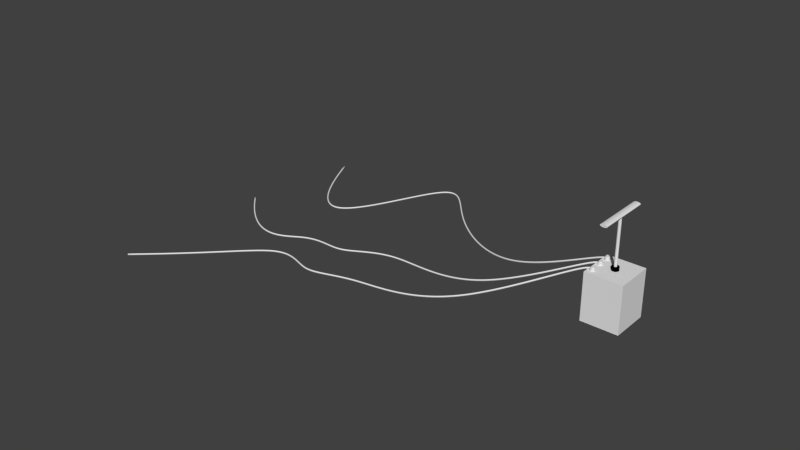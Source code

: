 # Source: Dynamite.blend  (saved by Blender 2.76.0; exported with 4.5.12 LTS)
import bpy
from mathutils import Matrix  # noqa: F401  (used for matrix-valued properties, if any)

bpy.ops.wm.read_factory_settings(use_empty=True)
scene = bpy.context.scene
scene.name = 'Scene'

# ---- collections
col_collection_1 = bpy.data.collections.new('Collection 1'); scene.collection.children.link(col_collection_1)

# ---- materials (node trees are filled in below, after node groups)
mat_handle = bpy.data.materials.new('Handle')
mat_handle.alpha_threshold = 0.0
mat_handle.use_transparent_shadow = False
mat_handle.roughness = 0.5
mat_shaft = bpy.data.materials.new('Shaft')
mat_shaft.alpha_threshold = 0.0
mat_shaft.use_transparent_shadow = False
mat_shaft.roughness = 0.5
mat_plunger_hole = bpy.data.materials.new('Plunger Hole')
mat_plunger_hole.alpha_threshold = 0.0
mat_plunger_hole.use_transparent_shadow = False
mat_plunger_hole.diffuse_color = (0.0, 0.0, 0.0, 1.0)
mat_plunger_hole.roughness = 0.5
mat_wood = bpy.data.materials.new('Wood')
mat_wood.alpha_threshold = 0.0
mat_wood.use_transparent_shadow = False
mat_wood.specular_color = (1.0, 0.3603, 0.097)
mat_wood.roughness = 0.5
mat_metal = bpy.data.materials.new('Metal')
mat_metal.alpha_threshold = 0.0
mat_metal.use_transparent_shadow = False
mat_metal.specular_color = (0.1473, 0.1473, 0.1473)
mat_metal.roughness = 0.5
mat_fuse_wire = bpy.data.materials.new('Fuse Wire')
mat_fuse_wire.alpha_threshold = 0.0
mat_fuse_wire.use_transparent_shadow = False
mat_fuse_wire.roughness = 0.5

# ---- material node trees

# ---- world
world_world = bpy.data.worlds.new('World'); scene.world = world_world
world_world.color = (0.05088, 0.05088, 0.05088)
world_world.use_sun_shadow = False
world_world.sun_shadow_jitter_overblur = 0.0
world_world.cycles.sampling_method = 'MANUAL'
world_world.cycles.sample_map_resolution = 256

# ---- meshes
me_cylinder = bpy.data.meshes.new('Cylinder')
me_cylinder.from_pydata([(-1.016e-07, 18.21, 1.073), (-1.016e-07, -18.21, 1.073), (0.4641, 18.21, 1.072), (0.4641, -18.21, 1.072), (0.9104, 18.21, 1.069), (0.9104, -18.21, 1.069), (1.322, 18.21, 1.064), (1.322, -18.21, 1.064), (1.682, 18.21, 1.057), (1.682, -18.21, 1.057), (1.978, 18.21, 1.049), (1.978, -18.21, 1.049), (2.198, 18.21, 1.039), (2.198, -18.21, 1.039), (2.333, 18.21, 1.029), (2.333, -18.21, 1.029), (2.379, 18.21, 1.018), (2.379, -18.21, 1.018), (2.333, 18.21, 1.007), (2.333, -18.21, 1.007), (2.198, 18.21, 0.9971), (2.198, -18.21, 0.9971), (1.978, 18.21, 0.9876), (1.978, -18.21, 0.9876), (1.682, 18.21, 0.9793), (1.682, -18.21, 0.9793), (1.322, 18.21, 0.9725), (1.322, -18.21, 0.9725), (0.9104, 18.21, 0.9674), (0.9104, -18.21, 0.9674), (0.4641, 18.21, 0.9643), (0.4641, -18.21, 0.9643), (-8.768e-07, 18.21, 0.9632), (-8.768e-07, -18.21, 0.9632), (-0.4641, 18.21, 0.9643), (-0.4641, -18.21, 0.9643), (-0.9104, 18.21, 0.9674), (-0.9104, -18.21, 0.9674), (-1.322, 18.21, 0.9725), (-1.322, -18.21, 0.9725), (-1.682, 18.21, 0.9793), (-1.682, -18.21, 0.9793), (-1.978, 18.21, 0.9876), (-1.978, -18.21, 0.9876), (-2.198, 18.21, 0.9971), (-2.198, -18.21, 0.9971), (-2.333, 18.21, 1.007), (-2.333, -18.21, 1.007), (-2.379, 18.21, 1.018), (-2.379, -18.21, 1.018), (-2.333, 18.21, 1.029), (-2.333, -18.21, 1.029), (-2.198, 18.21, 1.039), (-2.198, -18.21, 1.039), (-1.978, 18.21, 1.049), (-1.978, -18.21, 1.049), (-1.682, 18.21, 1.057), (-1.682, -18.21, 1.057), (-1.322, 18.21, 1.064), (-1.322, -18.21, 1.064), (-0.9104, 18.21, 1.069), (-0.9104, -18.21, 1.069), (-0.4641, 18.21, 1.072), (-0.4641, -18.21, 1.072), (0.0, 1.0, -1.0), (-1.016e-07, 1.0, 1.0), (0.1951, 0.9808, -1.0), (0.4641, 0.9808, 1.0), (0.3827, 0.9239, -1.0), (0.9104, 0.9239, 1.0), (0.5556, 0.8315, -1.0), (1.322, 0.8315, 1.0), (0.7071, 0.7071, -1.0), (1.682, 0.7071, 1.0), (0.8315, 0.5556, -1.0), (1.978, 0.5556, 1.0), (0.9239, 0.3827, -1.0), (2.198, 0.3827, 1.0), (0.9808, 0.1951, -1.0), (2.333, 0.1951, 1.0), (1.0, 7.55e-08, -1.0), (2.379, 7.55e-08, 1.0), (0.9808, -0.1951, -1.0), (2.333, -0.1951, 1.0), (0.9239, -0.3827, -1.0), (2.198, -0.3827, 1.0), (0.8315, -0.5556, -1.0), (1.978, -0.5556, 1.0), (0.7071, -0.7071, -1.0), (1.682, -0.7071, 1.0), (0.5556, -0.8315, -1.0), (1.322, -0.8315, 1.0), (0.3827, -0.9239, -1.0), (0.9104, -0.9239, 1.0), (0.1951, -0.9808, -1.0), (0.4641, -0.9808, 1.0), (-3.258e-07, -1.0, -1.0), (-8.768e-07, -1.0, 1.0), (-0.1951, -0.9808, -1.0), (-0.4641, -0.9808, 1.0), (-0.3827, -0.9239, -1.0), (-0.9104, -0.9239, 1.0), (-0.5556, -0.8315, -1.0), (-1.322, -0.8315, 1.0), (-0.7071, -0.7071, -1.0), (-1.682, -0.7071, 1.0), (-0.8315, -0.5556, -1.0), (-1.978, -0.5556, 1.0), (-0.9239, -0.3827, -1.0), (-2.198, -0.3827, 1.0), (-0.9808, -0.1951, -1.0), (-2.333, -0.1951, 1.0), (-1.0, 9.656e-07, -1.0), (-2.379, 9.656e-07, 1.0), (-0.9808, 0.1951, -1.0), (-2.333, 0.1951, 1.0), (-0.9239, 0.3827, -1.0), (-2.198, 0.3827, 1.0), (-0.8315, 0.5556, -1.0), (-1.978, 0.5556, 1.0), (-0.7071, 0.7071, -1.0), (-1.682, 0.7071, 1.0), (-0.5556, 0.8315, -1.0), (-1.322, 0.8315, 1.0), (-0.3827, 0.9239, -1.0), (-0.9104, 0.9239, 1.0), (-0.1951, 0.9808, -1.0), (-0.1951, 0.9808, 1.0), (-1.016e-07, 18.21, 1.073), (0.4641, 18.21, 1.072), (0.4641, -18.21, 1.072), (-1.016e-07, -18.21, 1.073), (0.9104, 18.21, 1.069), (0.9104, -18.21, 1.069), (1.322, 18.21, 1.064), (1.322, -18.21, 1.064), (1.682, 18.21, 1.057), (1.682, -18.21, 1.057), (1.978, 18.21, 1.049), (1.978, -18.21, 1.049), (2.198, 18.21, 1.039), (2.198, -18.21, 1.039), (2.333, 18.21, 1.029), (2.333, -18.21, 1.029), (2.379, 18.21, 1.018), (2.379, 18.21, 1.018), (2.379, -18.21, 1.018), (2.379, -18.21, 1.018), (2.333, 18.21, 1.007), (2.333, -18.21, 1.007), (2.198, 18.21, 0.9971), (2.198, -18.21, 0.9971), (1.978, 18.21, 0.9876), (1.978, -18.21, 0.9876), (1.682, 18.21, 0.9793), (1.682, -18.21, 0.9793), (1.322, 18.21, 0.9725), (1.322, -18.21, 0.9725), (0.9104, 18.21, 0.9674), (0.9104, -18.21, 0.9674), (0.4641, 18.21, 0.9643), (0.4641, -18.21, 0.9643), (-8.768e-07, 18.21, 0.9632), (-8.768e-07, -18.21, 0.9632), (-0.4641, 18.21, 0.9643), (-0.4641, -18.21, 0.9643), (-0.9104, 18.21, 0.9674), (-0.9104, -18.21, 0.9674), (-1.322, 18.21, 0.9725), (-1.322, -18.21, 0.9725), (-1.682, 18.21, 0.9793), (-1.682, -18.21, 0.9793), (-1.978, 18.21, 0.9876), (-1.978, -18.21, 0.9876), (-2.198, 18.21, 0.9971), (-2.198, -18.21, 0.9971), (-2.333, 18.21, 1.007), (-2.333, -18.21, 1.007), (-2.379, 18.21, 1.018), (-2.379, 18.21, 1.018), (-2.379, -18.21, 1.018), (-2.379, -18.21, 1.018), (-2.333, 18.21, 1.029), (-2.333, -18.21, 1.029), (-2.198, 18.21, 1.039), (-2.198, -18.21, 1.039), (-1.978, 18.21, 1.049), (-1.978, -18.21, 1.049), (-1.682, 18.21, 1.057), (-1.682, -18.21, 1.057), (-1.322, 18.21, 1.064), (-1.322, -18.21, 1.064), (-0.9104, 18.21, 1.069), (-0.9104, -18.21, 1.069), (-0.4641, 18.21, 1.072), (-0.4641, -18.21, 1.072), (0.0, 1.0, -1.0), (0.1951, 0.9808, -1.0), (0.1951, 0.9808, 1.0), (0.0, 1.0, 1.0), (0.3827, 0.9239, -1.0), (0.3827, 0.9239, 1.0), (0.5556, 0.8315, -1.0), (0.5556, 0.8315, 1.0), (0.7071, 0.7071, -1.0), (0.7071, 0.7071, 1.0), (0.8315, 0.5556, -1.0), (0.8315, 0.5556, 1.0), (0.9239, 0.3827, -1.0), (0.9239, 0.3827, 1.0), (0.9808, 0.1951, -1.0), (0.9808, 0.1951, 1.0), (1.0, 7.55e-08, -1.0), (1.0, 7.55e-08, 1.0), (0.9808, -0.1951, -1.0), (0.9808, -0.1951, 1.0), (0.9239, -0.3827, -1.0), (0.9239, -0.3827, 1.0), (0.8315, -0.5556, -1.0), (0.8315, -0.5556, 1.0), (0.7071, -0.7071, -1.0), (0.7071, -0.7071, 1.0), (0.5556, -0.8315, -1.0), (0.5556, -0.8315, 1.0), (0.3827, -0.9239, -1.0), (0.3827, -0.9239, 1.0), (0.1951, -0.9808, -1.0), (0.1951, -0.9808, 1.0), (-3.258e-07, -1.0, -1.0), (-3.258e-07, -1.0, 1.0), (-0.1951, -0.9808, -1.0), (-0.1951, -0.9808, 1.0), (-0.3827, -0.9239, -1.0), (-0.3827, -0.9239, 1.0), (-0.5556, -0.8315, -1.0), (-0.5556, -0.8315, 1.0), (-0.7071, -0.7071, -1.0), (-0.7071, -0.7071, 1.0), (-0.8315, -0.5556, -1.0), (-0.8315, -0.5556, 1.0), (-0.9239, -0.3827, -1.0), (-0.9239, -0.3827, 1.0), (-0.9808, -0.1951, -1.0), (-0.9808, -0.1951, 1.0), (-1.0, 9.656e-07, -1.0), (-1.0, 9.656e-07, 1.0), (-0.9808, 0.1951, -1.0), (-0.9808, 0.1951, 1.0), (-0.9239, 0.3827, -1.0), (-0.9239, 0.3827, 1.0), (-0.8315, 0.5556, -1.0), (-0.8315, 0.5556, 1.0), (-0.7071, 0.7071, -1.0), (-0.7071, 0.7071, 1.0), (-0.5556, 0.8315, -1.0), (-0.5556, 0.8315, 1.0), (-0.3827, 0.9239, -1.0), (-0.3827, 0.9239, 1.0), (-0.1951, 0.9808, -1.0), (-0.4641, 0.9808, 1.0)], [], [(128, 131, 130, 129), (129, 130, 133, 132), (132, 133, 135, 134), (134, 135, 137, 136), (136, 137, 139, 138), (138, 139, 141, 140), (140, 141, 143, 142), (142, 143, 146, 144), (145, 147, 149, 148), (148, 149, 151, 150), (150, 151, 153, 152), (152, 153, 155, 154), (154, 155, 157, 156), (156, 157, 159, 158), (158, 159, 161, 160), (160, 161, 163, 162), (162, 163, 165, 164), (164, 165, 167, 166), (166, 167, 169, 168), (168, 169, 171, 170), (170, 171, 173, 172), (172, 173, 175, 174), (174, 175, 177, 176), (176, 177, 180, 178), (179, 181, 183, 182), (182, 183, 185, 184), (184, 185, 187, 186), (186, 187, 189, 188), (188, 189, 191, 190), (190, 191, 193, 192), (3, 1, 195, 61, 59, 57, 55, 53, 51, 49, 47, 45, 43, 41, 39, 37, 35, 33, 31, 29, 27, 25, 23, 21, 19, 17, 15, 13, 11, 9, 7, 5), (194, 63, 131, 128), (192, 193, 63, 194), (0, 2, 4, 6, 8, 10, 12, 14, 16, 18, 20, 22, 24, 26, 28, 30, 32, 34, 36, 38, 40, 42, 44, 46, 48, 50, 52, 54, 56, 58, 60, 62), (196, 199, 198, 197), (197, 198, 201, 200), (200, 201, 203, 202), (202, 203, 205, 204), (204, 205, 207, 206), (206, 207, 209, 208), (208, 209, 211, 210), (210, 211, 213, 212), (212, 213, 215, 214), (214, 215, 217, 216), (216, 217, 219, 218), (218, 219, 221, 220), (220, 221, 223, 222), (222, 223, 225, 224), (224, 225, 227, 226), (226, 227, 229, 228), (228, 229, 231, 230), (230, 231, 233, 232), (232, 233, 235, 234), (234, 235, 237, 236), (236, 237, 239, 238), (238, 239, 241, 240), (240, 241, 243, 242), (242, 243, 245, 244), (244, 245, 247, 246), (246, 247, 249, 248), (248, 249, 251, 250), (250, 251, 253, 252), (252, 253, 255, 254), (254, 255, 257, 256), (67, 65, 259, 125, 123, 121, 119, 117, 115, 113, 111, 109, 107, 105, 103, 101, 99, 97, 95, 93, 91, 89, 87, 85, 83, 81, 79, 77, 75, 73, 71, 69), (258, 127, 199, 196), (256, 257, 127, 258), (64, 66, 68, 70, 72, 74, 76, 78, 80, 82, 84, 86, 88, 90, 92, 94, 96, 98, 100, 102, 104, 106, 108, 110, 112, 114, 116, 118, 120, 122, 124, 126)])
me_cylinder.polygons.foreach_set('use_smooth', [True] * 68)
me_cylinder.polygons.foreach_set('material_index', [0, 0, 0, 0, 0, 0, 0, 0, 0, 0, 0, 0, 0, 0, 0, 0, 0, 0, 0, 0, 0, 0, 0, 0, 0, 0, 0, 0, 0, 0, 0, 0, 0, 0, 1, 1, 1, 1, 1, 1, 1, 1, 1, 1, 1, 1, 1, 1, 1, 1, 1, 1, 1, 1, 1, 1, 1, 1, 1, 1, 1, 1, 1, 1, 0, 1, 1, 1])
_uv = me_cylinder.uv_layers.new(name='UVMap')
_uv.uv.foreach_set('vector', [0.9987, 0.1394, 0.001321, 0.1394, 0.001183, 0.122, 0.9985, 0.122, 0.9985, 0.122, 0.001183, 0.122, 0.001044, 0.1046, 0.9984, 0.1046, 0.9984, 0.1046, 0.001044, 0.1046, 0.0009037, 0.0872, 0.9983, 0.08719, 0.9983, 0.08719, 0.0009037, 0.0872, 0.0007603, 0.06979, 0.9981, 0.06979, 0.9981, 0.06979, 0.0007603, 0.06979, 0.0006142, 0.05238, 0.998, 0.05238, 0.998, 0.05238, 0.0006142, 0.05238, 0.0004654, 0.03498, 0.9978, 0.03498, 0.9978, 0.03498, 0.0004654, 0.03498, 0.0003148, 0.01757, 0.9977, 0.01757, 0.9977, 0.01757, 0.0003148, 0.01757, 0.000163, 0.0001657, 0.9975, 0.000163, 0.9998, 0.5575, 0.002478, 0.5575, 0.002326, 0.5401, 0.9997, 0.5401, 0.9997, 0.5401, 0.002326, 0.5401, 0.002175, 0.5227, 0.9995, 0.5227, 0.9995, 0.5227, 0.002175, 0.5227, 0.002027, 0.5053, 0.9994, 0.5053, 0.9994, 0.5053, 0.002027, 0.5053, 0.001881, 0.4879, 0.9992, 0.4879, 0.9992, 0.4879, 0.001881, 0.4879, 0.001737, 0.4705, 0.9991, 0.4705, 0.9991, 0.4705, 0.001737, 0.4705, 0.001597, 0.4531, 0.999, 0.4531, 0.999, 0.4531, 0.001597, 0.4531, 0.001458, 0.4357, 0.9988, 0.4357, 0.9988, 0.4357, 0.001458, 0.4357, 0.00132, 0.4182, 0.9987, 0.4182, 0.9987, 0.4182, 0.00132, 0.4182, 0.001183, 0.4008, 0.9985, 0.4008, 0.9985, 0.4008, 0.001183, 0.4008, 0.001044, 0.3834, 0.9984, 0.3834, 0.9984, 0.3834, 0.001044, 0.3834, 0.0009035, 0.366, 0.9983, 0.366, 0.9983, 0.366, 0.0009035, 0.366, 0.0007602, 0.3486, 0.9981, 0.3486, 0.9981, 0.3486, 0.0007602, 0.3486, 0.0006142, 0.3312, 0.998, 0.3312, 0.998, 0.3312, 0.0006142, 0.3312, 0.0004655, 0.3138, 0.9978, 0.3138, 0.9978, 0.3138, 0.0004655, 0.3138, 0.0003148, 0.2964, 0.9977, 0.2964, 0.9977, 0.2964, 0.0003148, 0.2964, 0.000163, 0.279, 0.9975, 0.279, 0.9998, 0.2787, 0.002479, 0.2787, 0.002327, 0.2613, 0.9997, 0.2613, 0.9997, 0.2613, 0.002327, 0.2613, 0.002176, 0.2439, 0.9995, 0.2439, 0.9995, 0.2439, 0.002176, 0.2439, 0.002027, 0.2264, 0.9994, 0.2264, 0.9994, 0.2264, 0.002027, 0.2264, 0.001881, 0.209, 0.9992, 0.209, 0.9992, 0.209, 0.001881, 0.209, 0.001738, 0.1916, 0.9991, 0.1916, 0.9991, 0.1916, 0.001738, 0.1916, 0.001597, 0.1742, 0.999, 0.1742, 0.5945, 0.5717, 0.5825, 0.5717, 0.5705, 0.5715, 0.559, 0.5713, 0.5483, 0.5709, 0.539, 0.5705, 0.5313, 0.5699, 0.5256, 0.5693, 0.5221, 0.5686, 0.5209, 0.568, 0.5221, 0.5673, 0.5256, 0.5667, 0.5313, 0.5661, 0.539, 0.5657, 0.5483, 0.5653, 0.559, 0.565, 0.5705, 0.5649, 0.5826, 0.5649, 0.5946, 0.565, 0.6061, 0.5653, 0.6168, 0.5657, 0.6261, 0.5661, 0.6338, 0.5667, 0.6395, 0.5673, 0.643, 0.568, 0.6441, 0.5686, 0.643, 0.5693, 0.6394, 0.5699, 0.6338, 0.5705, 0.6261, 0.5709, 0.6167, 0.5713, 0.6061, 0.5715, 0.9988, 0.1568, 0.001458, 0.1568, 0.001321, 0.1394, 0.9987, 0.1394, 0.999, 0.1742, 0.001597, 0.1742, 0.001458, 0.1568, 0.9988, 0.1568, 0.5826, 0.5578, 0.5946, 0.558, 0.6061, 0.5582, 0.6168, 0.5586, 0.6261, 0.559, 0.6338, 0.5596, 0.6395, 0.5602, 0.643, 0.5609, 0.6441, 0.5615, 0.643, 0.5622, 0.6394, 0.5628, 0.6338, 0.5634, 0.6261, 0.5638, 0.6168, 0.5642, 0.6061, 0.5645, 0.5945, 0.5646, 0.5825, 0.5646, 0.5705, 0.5645, 0.559, 0.5642, 0.5483, 0.5638, 0.539, 0.5634, 0.5313, 0.5628, 0.5256, 0.5622, 0.5221, 0.5615, 0.5209, 0.5609, 0.5221, 0.5602, 0.5256, 0.5596, 0.5313, 0.5591, 0.539, 0.5586, 0.5483, 0.5582, 0.559, 0.558, 0.5705, 0.5578, 0.2248, 0.7972, 0.1348, 0.6954, 0.1359, 0.6963, 0.2439, 0.7785, 0.2439, 0.7785, 0.1359, 0.6963, 0.137, 0.6971, 0.2589, 0.7564, 0.2589, 0.7564, 0.137, 0.6971, 0.1382, 0.6977, 0.2693, 0.7318, 0.2693, 0.7318, 0.1382, 0.6977, 0.1395, 0.6983, 0.2747, 0.7057, 0.2747, 0.7057, 0.1395, 0.6983, 0.1408, 0.6987, 0.2747, 0.6789, 0.2747, 0.6789, 0.1408, 0.6987, 0.1421, 0.699, 0.2695, 0.6528, 0.2695, 0.6528, 0.1421, 0.699, 0.1435, 0.6992, 0.259, 0.6281, 0.259, 0.6281, 0.1435, 0.6992, 0.145, 0.6994, 0.2438, 0.6061, 0.2438, 0.6061, 0.145, 0.6994, 0.1447, 0.6979, 0.2244, 0.5876, 0.2244, 0.5876, 0.1447, 0.6979, 0.1443, 0.6965, 0.2018, 0.573, 0.2018, 0.573, 0.1443, 0.6965, 0.1439, 0.6952, 0.1769, 0.563, 0.1769, 0.563, 0.1439, 0.6952, 0.1433, 0.6939, 0.1506, 0.5578, 0.1506, 0.5578, 0.1433, 0.6939, 0.1427, 0.6927, 0.1237, 0.5578, 0.1237, 0.5578, 0.1427, 0.6927, 0.1419, 0.6916, 0.09738, 0.5629, 0.09738, 0.5629, 0.1419, 0.6916, 0.1411, 0.6905, 0.07254, 0.573, 0.07254, 0.573, 0.1411, 0.6905, 0.1401, 0.6896, 0.05013, 0.5877, 0.05013, 0.5877, 0.1401, 0.6896, 0.1391, 0.6887, 0.03102, 0.6065, 0.03102, 0.6065, 0.1391, 0.6887, 0.1379, 0.6879, 0.01597, 0.6286, 0.01597, 0.6286, 0.1379, 0.6879, 0.1367, 0.6873, 0.005554, 0.6532, 0.005554, 0.6532, 0.1367, 0.6873, 0.1355, 0.6867, 0.0002085, 0.6794, 0.0002085, 0.6794, 0.1355, 0.6867, 0.1342, 0.6863, 0.000163, 0.7061, 0.000163, 0.7061, 0.1342, 0.6863, 0.1328, 0.686, 0.005451, 0.7323, 0.005451, 0.7323, 0.1328, 0.686, 0.1314, 0.6858, 0.0159, 0.7569, 0.0159, 0.7569, 0.1314, 0.6858, 0.13, 0.6856, 0.03112, 0.7789, 0.03112, 0.7789, 0.13, 0.6856, 0.1302, 0.6871, 0.05053, 0.7974, 0.05053, 0.7974, 0.1302, 0.6871, 0.1306, 0.6885, 0.0731, 0.812, 0.0731, 0.812, 0.1306, 0.6885, 0.131, 0.6898, 0.09803, 0.822, 0.09803, 0.822, 0.131, 0.6898, 0.1316, 0.6911, 0.1244, 0.8272, 0.1244, 0.8272, 0.1316, 0.6911, 0.1322, 0.6923, 0.1513, 0.8272, 0.1513, 0.8272, 0.1322, 0.6923, 0.133, 0.6934, 0.1776, 0.822, 0.5069, 0.6582, 0.4984, 0.6667, 0.4883, 0.6735, 0.4772, 0.6781, 0.4653, 0.6804, 0.4533, 0.6804, 0.4414, 0.6781, 0.4303, 0.6735, 0.4202, 0.6667, 0.4117, 0.6582, 0.405, 0.6482, 0.4004, 0.637, 0.398, 0.6252, 0.398, 0.6131, 0.4004, 0.6012, 0.405, 0.5901, 0.4117, 0.58, 0.4202, 0.5715, 0.4303, 0.5648, 0.4414, 0.5602, 0.4533, 0.5578, 0.4653, 0.5578, 0.4772, 0.5602, 0.4883, 0.5648, 0.4984, 0.5715, 0.5069, 0.58, 0.5136, 0.5901, 0.5183, 0.6012, 0.5206, 0.6131, 0.5206, 0.6252, 0.5183, 0.637, 0.5136, 0.6482, 0.2024, 0.8119, 0.1338, 0.6945, 0.1348, 0.6954, 0.2248, 0.7972, 0.1776, 0.822, 0.133, 0.6934, 0.1338, 0.6945, 0.2024, 0.8119, 0.2973, 0.5715, 0.3073, 0.5648, 0.3185, 0.5602, 0.3303, 0.5578, 0.3424, 0.5578, 0.3543, 0.5602, 0.3654, 0.5648, 0.3754, 0.5715, 0.384, 0.58, 0.3907, 0.5901, 0.3953, 0.6012, 0.3977, 0.6131, 0.3977, 0.6252, 0.3953, 0.637, 0.3907, 0.6482, 0.384, 0.6582, 0.3754, 0.6667, 0.3654, 0.6735, 0.3543, 0.6781, 0.3424, 0.6804, 0.3303, 0.6804, 0.3185, 0.6781, 0.3073, 0.6735, 0.2973, 0.6667, 0.2887, 0.6582, 0.282, 0.6482, 0.2774, 0.637, 0.2751, 0.6252, 0.2751, 0.6131, 0.2774, 0.6012, 0.282, 0.5901, 0.2887, 0.58])
me_cylinder.materials.append(mat_handle)
me_cylinder.materials.append(mat_shaft)
me_cylinder.use_remesh_preserve_volume = False
me_cylinder.use_remesh_preserve_attributes = False
me_cylinder.use_mirror_vertex_groups = False
me_cylinder.update()
me_detonator = bpy.data.meshes.new('Detonator')
me_detonator.from_pydata([(-1.0, -1.0, -1.0), (-1.0, -1.0, 1.0), (-1.0, 1.0, -1.0), (-1.0, 1.0, 1.0), (1.0, -1.0, -1.0), (1.0, -1.0, 1.0), (1.0, 1.0, -1.0), (1.0, 1.0, 1.0), (-0.7702, -0.5307, 0.8941), (-0.7702, -0.5307, 1.088), (-0.7459, -0.533, 0.8941), (-0.7459, -0.533, 1.088), (-0.7226, -0.5398, 0.8941), (-0.7226, -0.5398, 1.088), (-0.7012, -0.5509, 0.8941), (-0.7012, -0.5509, 1.088), (-0.6824, -0.5659, 0.8941), (-0.6824, -0.5659, 1.088), (-0.6669, -0.5841, 0.8941), (-0.6669, -0.5841, 1.088), (-0.6554, -0.6049, 0.8941), (-0.6554, -0.6049, 1.088), (-0.6484, -0.6275, 0.8941), (-0.6484, -0.6275, 1.088), (-0.646, -0.651, 0.8941), (-0.646, -0.651, 1.088), (-0.6484, -0.6745, 0.8941), (-0.6484, -0.6745, 1.088), (-0.6554, -0.697, 0.8941), (-0.6554, -0.697, 1.088), (-0.6669, -0.7179, 0.8941), (-0.6669, -0.7179, 1.088), (-0.6824, -0.7361, 0.8941), (-0.6824, -0.7361, 1.088), (-0.7012, -0.7511, 0.8941), (-0.7012, -0.7511, 1.088), (-0.7226, -0.7622, 0.8941), (-0.7226, -0.7622, 1.088), (-0.7459, -0.769, 0.8941), (-0.7459, -0.769, 1.088), (-0.7702, -0.7713, 0.8941), (-0.7702, -0.7713, 1.088), (-0.7944, -0.769, 0.8941), (-0.7944, -0.769, 1.088), (-0.8177, -0.7622, 0.8941), (-0.8177, -0.7622, 1.088), (-0.8391, -0.7511, 0.8941), (-0.8391, -0.7511, 1.088), (-0.858, -0.7361, 0.8941), (-0.858, -0.7361, 1.088), (-0.8734, -0.7179, 0.8941), (-0.8734, -0.7179, 1.088), (-0.8849, -0.697, 0.8941), (-0.8849, -0.697, 1.088), (-0.8919, -0.6745, 0.8941), (-0.8919, -0.6745, 1.088), (-0.8943, -0.651, 0.8941), (-0.8943, -0.651, 1.088), (-0.8919, -0.6275, 0.8941), (-0.8919, -0.6275, 1.088), (-0.8849, -0.6049, 0.8941), (-0.8849, -0.6049, 1.088), (-0.8734, -0.5841, 0.8941), (-0.8734, -0.5841, 1.088), (-0.858, -0.5659, 0.8941), (-0.858, -0.5659, 1.088), (-0.8391, -0.5509, 0.8941), (-0.8391, -0.5509, 1.088), (-0.8177, -0.5398, 0.8941), (-0.8177, -0.5398, 1.088), (-0.7944, -0.533, 0.8941), (-0.7944, -0.533, 1.088), (-0.7549, -0.5769, 1.088), (-0.7702, -0.5754, 1.088), (-0.7403, -0.5812, 1.088), (-0.7268, -0.5882, 1.088), (-0.715, -0.5976, 1.088), (-0.7053, -0.609, 1.088), (-0.6981, -0.6221, 1.088), (-0.6937, -0.6363, 1.088), (-0.6922, -0.651, 1.088), (-0.6937, -0.6657, 1.088), (-0.6981, -0.6799, 1.088), (-0.7053, -0.693, 1.088), (-0.715, -0.7044, 1.088), (-0.7268, -0.7138, 1.088), (-0.7403, -0.7208, 1.088), (-0.7549, -0.7251, 1.088), (-0.7702, -0.7266, 1.088), (-0.7854, -0.7251, 1.088), (-0.8, -0.7208, 1.088), (-0.8135, -0.7138, 1.088), (-0.8253, -0.7044, 1.088), (-0.835, -0.693, 1.088), (-0.8422, -0.6799, 1.088), (-0.8467, -0.6657, 1.088), (-0.8482, -0.651, 1.088), (-0.8467, -0.6363, 1.088), (-0.8422, -0.6221, 1.088), (-0.835, -0.609, 1.088), (-0.8253, -0.5976, 1.088), (-0.8135, -0.5882, 1.088), (-0.8, -0.5812, 1.088), (-0.7854, -0.5769, 1.088), (-0.7549, -0.5769, 1.138), (-0.7702, -0.5754, 1.138), (-0.7403, -0.5812, 1.138), (-0.7268, -0.5882, 1.138), (-0.715, -0.5976, 1.138), (-0.7053, -0.609, 1.138), (-0.6981, -0.6221, 1.138), (-0.6937, -0.6363, 1.138), (-0.6922, -0.651, 1.138), (-0.6937, -0.6657, 1.138), (-0.6981, -0.6799, 1.138), (-0.7053, -0.693, 1.138), (-0.715, -0.7044, 1.138), (-0.7268, -0.7138, 1.138), (-0.7403, -0.7208, 1.138), (-0.7549, -0.7251, 1.138), (-0.7702, -0.7266, 1.138), (-0.7854, -0.7251, 1.138), (-0.8, -0.7208, 1.138), (-0.8135, -0.7138, 1.138), (-0.8253, -0.7044, 1.138), (-0.835, -0.693, 1.138), (-0.8422, -0.6799, 1.138), (-0.8467, -0.6657, 1.138), (-0.8482, -0.651, 1.138), (-0.8467, -0.6363, 1.138), (-0.8422, -0.6221, 1.138), (-0.835, -0.609, 1.138), (-0.8253, -0.5976, 1.138), (-0.8135, -0.5882, 1.138), (-0.8, -0.5812, 1.138), (-0.7854, -0.5769, 1.138), (-0.7702, 0.1314, 0.8941), (-0.7702, 0.1314, 1.088), (-0.7459, 0.1291, 0.8941), (-0.7459, 0.1291, 1.088), (-0.7226, 0.1222, 0.8941), (-0.7226, 0.1222, 1.088), (-0.7012, 0.1111, 0.8941), (-0.7012, 0.1111, 1.088), (-0.6824, 0.09613, 0.8941), (-0.6824, 0.09613, 1.088), (-0.6669, 0.0779, 0.8941), (-0.6669, 0.0779, 1.088), (-0.6554, 0.05709, 0.8941), (-0.6554, 0.05709, 1.088), (-0.6484, 0.03452, 0.8941), (-0.6484, 0.03452, 1.088), (-0.646, 0.01104, 0.8941), (-0.646, 0.01104, 1.088), (-0.6484, -0.01243, 0.8941), (-0.6484, -0.01243, 1.088), (-0.6554, -0.03501, 0.8941), (-0.6554, -0.03501, 1.088), (-0.6669, -0.05581, 0.8941), (-0.6669, -0.05581, 1.088), (-0.6824, -0.07405, 0.8941), (-0.6824, -0.07405, 1.088), (-0.7012, -0.08901, 0.8941), (-0.7012, -0.08901, 1.088), (-0.7226, -0.1001, 0.8941), (-0.7226, -0.1001, 1.088), (-0.7459, -0.107, 0.8941), (-0.7459, -0.107, 1.088), (-0.7702, -0.1093, 0.8941), (-0.7702, -0.1093, 1.088), (-0.7944, -0.107, 0.8941), (-0.7944, -0.107, 1.088), (-0.8177, -0.1001, 0.8941), (-0.8177, -0.1001, 1.088), (-0.8391, -0.08901, 0.8941), (-0.8391, -0.08901, 1.088), (-0.858, -0.07405, 0.8941), (-0.858, -0.07405, 1.088), (-0.8734, -0.05581, 0.8941), (-0.8734, -0.05581, 1.088), (-0.8849, -0.03501, 0.8941), (-0.8849, -0.03501, 1.088), (-0.8919, -0.01243, 0.8941), (-0.8919, -0.01243, 1.088), (-0.8943, 0.01104, 0.8941), (-0.8943, 0.01104, 1.088), (-0.8919, 0.03452, 0.8941), (-0.8919, 0.03452, 1.088), (-0.8849, 0.05709, 0.8941), (-0.8849, 0.05709, 1.088), (-0.8734, 0.0779, 0.8941), (-0.8734, 0.0779, 1.088), (-0.858, 0.09613, 0.8941), (-0.858, 0.09613, 1.088), (-0.8391, 0.1111, 0.8941), (-0.8391, 0.1111, 1.088), (-0.8177, 0.1222, 0.8941), (-0.8177, 0.1222, 1.088), (-0.7944, 0.1291, 0.8941), (-0.7944, 0.1291, 1.088), (-0.7549, 0.08517, 1.088), (-0.7702, 0.08662, 1.088), (-0.7403, 0.08087, 1.088), (-0.7268, 0.07389, 1.088), (-0.715, 0.06449, 1.088), (-0.7053, 0.05303, 1.088), (-0.6981, 0.03997, 1.088), (-0.6937, 0.02579, 1.088), (-0.6922, 0.01104, 1.088), (-0.6937, -0.003702, 1.088), (-0.6981, -0.01788, 1.088), (-0.7053, -0.03095, 1.088), (-0.715, -0.0424, 1.088), (-0.7268, -0.0518, 1.088), (-0.7403, -0.05878, 1.088), (-0.7549, -0.06309, 1.088), (-0.7702, -0.06454, 1.088), (-0.7854, -0.06309, 1.088), (-0.8, -0.05878, 1.088), (-0.8135, -0.0518, 1.088), (-0.8253, -0.0424, 1.088), (-0.835, -0.03095, 1.088), (-0.8422, -0.01788, 1.088), (-0.8467, -0.003702, 1.088), (-0.8482, 0.01104, 1.088), (-0.8467, 0.02579, 1.088), (-0.8422, 0.03997, 1.088), (-0.835, 0.05303, 1.088), (-0.8253, 0.06449, 1.088), (-0.8135, 0.07389, 1.088), (-0.8, 0.08087, 1.088), (-0.7854, 0.08517, 1.088), (-0.7549, 0.08517, 1.138), (-0.7702, 0.08662, 1.138), (-0.7403, 0.08087, 1.138), (-0.7268, 0.07389, 1.138), (-0.715, 0.06449, 1.138), (-0.7053, 0.05303, 1.138), (-0.6981, 0.03997, 1.138), (-0.6937, 0.02579, 1.138), (-0.6922, 0.01104, 1.138), (-0.6937, -0.003702, 1.138), (-0.6981, -0.01788, 1.138), (-0.7053, -0.03095, 1.138), (-0.715, -0.0424, 1.138), (-0.7268, -0.0518, 1.138), (-0.7403, -0.05878, 1.138), (-0.7549, -0.06309, 1.138), (-0.7702, -0.06454, 1.138), (-0.7854, -0.06309, 1.138), (-0.8, -0.05878, 1.138), (-0.8135, -0.0518, 1.138), (-0.8253, -0.0424, 1.138), (-0.835, -0.03095, 1.138), (-0.8422, -0.01788, 1.138), (-0.8467, -0.003702, 1.138), (-0.8482, 0.01104, 1.138), (-0.8467, 0.02579, 1.138), (-0.8422, 0.03997, 1.138), (-0.835, 0.05303, 1.138), (-0.8253, 0.06449, 1.138), (-0.8135, 0.07389, 1.138), (-0.8, 0.08087, 1.138), (-0.7854, 0.08517, 1.138), (-0.7702, 0.7308, 0.8941), (-0.7702, 0.7308, 1.088), (-0.7459, 0.7285, 0.8941), (-0.7459, 0.7285, 1.088), (-0.7226, 0.7217, 0.8941), (-0.7226, 0.7217, 1.088), (-0.7012, 0.7105, 0.8941), (-0.7012, 0.7105, 1.088), (-0.6824, 0.6956, 0.8941), (-0.6824, 0.6956, 1.088), (-0.6669, 0.6773, 0.8941), (-0.6669, 0.6773, 1.088), (-0.6554, 0.6565, 0.8941), (-0.6554, 0.6565, 1.088), (-0.6484, 0.634, 0.8941), (-0.6484, 0.634, 1.088), (-0.646, 0.6105, 0.8941), (-0.646, 0.6105, 1.088), (-0.6484, 0.587, 0.8941), (-0.6484, 0.587, 1.088), (-0.6554, 0.5644, 0.8941), (-0.6554, 0.5644, 1.088), (-0.6669, 0.5436, 0.8941), (-0.6669, 0.5436, 1.088), (-0.6824, 0.5254, 0.8941), (-0.6824, 0.5254, 1.088), (-0.7012, 0.5104, 0.8941), (-0.7012, 0.5104, 1.088), (-0.7226, 0.4993, 0.8941), (-0.7226, 0.4993, 1.088), (-0.7459, 0.4925, 0.8941), (-0.7459, 0.4925, 1.088), (-0.7702, 0.4902, 0.8941), (-0.7702, 0.4902, 1.088), (-0.7944, 0.4925, 0.8941), (-0.7944, 0.4925, 1.088), (-0.8177, 0.4993, 0.8941), (-0.8177, 0.4993, 1.088), (-0.8391, 0.5104, 0.8941), (-0.8391, 0.5104, 1.088), (-0.858, 0.5254, 0.8941), (-0.858, 0.5254, 1.088), (-0.8734, 0.5436, 0.8941), (-0.8734, 0.5436, 1.088), (-0.8849, 0.5644, 0.8941), (-0.8849, 0.5644, 1.088), (-0.8919, 0.587, 0.8941), (-0.8919, 0.587, 1.088), (-0.8943, 0.6105, 0.8941), (-0.8943, 0.6105, 1.088), (-0.8919, 0.634, 0.8941), (-0.8919, 0.634, 1.088), (-0.8849, 0.6565, 0.8941), (-0.8849, 0.6565, 1.088), (-0.8734, 0.6773, 0.8941), (-0.8734, 0.6773, 1.088), (-0.858, 0.6956, 0.8941), (-0.858, 0.6956, 1.088), (-0.8391, 0.7105, 0.8941), (-0.8391, 0.7105, 1.088), (-0.8177, 0.7217, 0.8941), (-0.8177, 0.7217, 1.088), (-0.7944, 0.7285, 0.8941), (-0.7944, 0.7285, 1.088), (-0.7549, 0.6846, 1.088), (-0.7702, 0.6861, 1.088), (-0.7403, 0.6803, 1.088), (-0.7268, 0.6733, 1.088), (-0.715, 0.6639, 1.088), (-0.7053, 0.6525, 1.088), (-0.6981, 0.6394, 1.088), (-0.6937, 0.6252, 1.088), (-0.6922, 0.6105, 1.088), (-0.6937, 0.5957, 1.088), (-0.6981, 0.5816, 1.088), (-0.7053, 0.5685, 1.088), (-0.715, 0.557, 1.088), (-0.7268, 0.5476, 1.088), (-0.7403, 0.5407, 1.088), (-0.7549, 0.5364, 1.088), (-0.7702, 0.5349, 1.088), (-0.7854, 0.5364, 1.088), (-0.8, 0.5407, 1.088), (-0.8135, 0.5476, 1.088), (-0.8253, 0.557, 1.088), (-0.835, 0.5685, 1.088), (-0.8422, 0.5816, 1.088), (-0.8467, 0.5957, 1.088), (-0.8482, 0.6105, 1.088), (-0.8467, 0.6252, 1.088), (-0.8422, 0.6394, 1.088), (-0.835, 0.6525, 1.088), (-0.8253, 0.6639, 1.088), (-0.8135, 0.6733, 1.088), (-0.8, 0.6803, 1.088), (-0.7854, 0.6846, 1.088), (-0.7549, 0.6846, 1.138), (-0.7702, 0.6861, 1.138), (-0.7403, 0.6803, 1.138), (-0.7268, 0.6733, 1.138), (-0.715, 0.6639, 1.138), (-0.7053, 0.6525, 1.138), (-0.6981, 0.6394, 1.138), (-0.6937, 0.6252, 1.138), (-0.6922, 0.6105, 1.138), (-0.6937, 0.5957, 1.138), (-0.6981, 0.5816, 1.138), (-0.7053, 0.5685, 1.138), (-0.715, 0.557, 1.138), (-0.7268, 0.5476, 1.138), (-0.7403, 0.5407, 1.138), (-0.7549, 0.5364, 1.138), (-0.7702, 0.5349, 1.138), (-0.7854, 0.5364, 1.138), (-0.8, 0.5407, 1.138), (-0.8135, 0.5476, 1.138), (-0.8253, 0.557, 1.138), (-0.835, 0.5685, 1.138), (-0.8422, 0.5816, 1.138), (-0.8467, 0.5957, 1.138), (-0.8482, 0.6105, 1.138), (-0.8467, 0.6252, 1.138), (-0.8422, 0.6394, 1.138), (-0.835, 0.6525, 1.138), (-0.8253, 0.6639, 1.138), (-0.8135, 0.6733, 1.138), (-0.8, 0.6803, 1.138), (-0.7854, 0.6846, 1.138), (1.34e-07, 0.1817, 0.8538), (1.34e-07, 0.1817, 1.146), (0.03657, 0.1782, 0.8538), (0.03657, 0.1782, 1.146), (0.07174, 0.1678, 0.8538), (0.07174, 0.1678, 1.146), (0.1042, 0.1511, 0.8538), (0.1042, 0.1511, 1.146), (0.1326, 0.1285, 0.8538), (0.1326, 0.1285, 1.146), (0.1559, 0.1009, 0.8538), (0.1559, 0.1009, 1.146), (0.1732, 0.06953, 0.8538), (0.1732, 0.06953, 1.146), (0.1839, 0.03544, 0.8538), (0.1839, 0.03544, 1.146), (0.1875, 5.667e-07, 0.8538), (0.1875, 5.667e-07, 1.146), (0.1839, -0.03544, 0.8538), (0.1839, -0.03544, 1.146), (0.1732, -0.06952, 0.8538), (0.1732, -0.06952, 1.146), (0.1559, -0.1009, 0.8538), (0.1559, -0.1009, 1.146), (0.1326, -0.1285, 0.8538), (0.1326, -0.1285, 1.146), (0.1042, -0.1511, 0.8538), (0.1042, -0.1511, 1.146), (0.07174, -0.1678, 0.8538), (0.07174, -0.1678, 1.146), (0.03657, -0.1782, 0.8538), (0.03657, -0.1782, 1.146), (7.293e-08, -0.1817, 0.8538), (7.293e-08, -0.1817, 1.146), (-0.03657, -0.1782, 0.8538), (-0.03657, -0.1782, 1.146), (-0.07174, -0.1678, 0.8538), (-0.07174, -0.1678, 1.146), (-0.1042, -0.1511, 0.8538), (-0.1042, -0.1511, 1.146), (-0.1326, -0.1285, 0.8538), (-0.1326, -0.1285, 1.146), (-0.1559, -0.1009, 0.8538), (-0.1559, -0.1009, 1.146), (-0.1732, -0.06952, 0.8538), (-0.1732, -0.06952, 1.146), (-0.1839, -0.03544, 0.8538), (-0.1839, -0.03544, 1.146), (-0.1875, 7.284e-07, 0.8538), (-0.1875, 7.284e-07, 1.146), (-0.1839, 0.03544, 0.8538), (-0.1839, 0.03544, 1.146), (-0.1732, 0.06953, 0.8538), (-0.1732, 0.06953, 1.146), (-0.1559, 0.1009, 0.8538), (-0.1559, 0.1009, 1.146), (-0.1326, 0.1285, 0.8538), (-0.1326, 0.1285, 1.146), (-0.1042, 0.1511, 0.8538), (-0.1042, 0.1511, 1.146), (-0.07174, 0.1678, 0.8538), (-0.07174, 0.1678, 1.146), (-0.03657, 0.1782, 0.8538), (-0.03657, 0.1782, 1.146), (-1.0, -1.0, -1.0), (-1.0, -1.0, -1.0), (-1.0, -1.0, 1.0), (-1.0, -1.0, 1.0), (-1.0, 1.0, 1.0), (-1.0, 1.0, 1.0), (-1.0, 1.0, -1.0), (-1.0, 1.0, -1.0), (1.0, 1.0, 1.0), (1.0, 1.0, 1.0), (1.0, 1.0, -1.0), (1.0, 1.0, -1.0), (1.0, -1.0, 1.0), (1.0, -1.0, 1.0), (1.0, -1.0, -1.0), (1.0, -1.0, -1.0), (-0.7702, -0.5307, 0.8941), (-0.7459, -0.533, 0.8941), (-0.7459, -0.533, 1.088), (-0.7702, -0.5307, 1.088), (-0.7226, -0.5398, 0.8941), (-0.7226, -0.5398, 1.088), (-0.7012, -0.5509, 0.8941), (-0.7012, -0.5509, 1.088), (-0.6824, -0.5659, 0.8941), (-0.6824, -0.5659, 1.088), (-0.6669, -0.5841, 0.8941), (-0.6669, -0.5841, 1.088), (-0.6554, -0.6049, 0.8941), (-0.6554, -0.6049, 1.088), (-0.6484, -0.6275, 0.8941), (-0.6484, -0.6275, 1.088), (-0.646, -0.651, 0.8941), (-0.646, -0.651, 1.088), (-0.6484, -0.6745, 0.8941), (-0.6484, -0.6745, 1.088), (-0.6554, -0.697, 0.8941), (-0.6554, -0.697, 1.088), (-0.6669, -0.7179, 0.8941), (-0.6669, -0.7179, 1.088), (-0.6824, -0.7361, 0.8941), (-0.6824, -0.7361, 1.088), (-0.7012, -0.7511, 0.8941), (-0.7012, -0.7511, 1.088), (-0.7226, -0.7622, 0.8941), (-0.7226, -0.7622, 1.088), (-0.7459, -0.769, 0.8941), (-0.7459, -0.769, 1.088), (-0.7702, -0.7713, 0.8941), (-0.7702, -0.7713, 1.088), (-0.7944, -0.769, 0.8941), (-0.7944, -0.769, 1.088), (-0.8177, -0.7622, 0.8941), (-0.8177, -0.7622, 1.088), (-0.8391, -0.7511, 0.8941), (-0.8391, -0.7511, 1.088), (-0.858, -0.7361, 0.8941), (-0.858, -0.7361, 1.088), (-0.8734, -0.7179, 0.8941), (-0.8734, -0.7179, 1.088), (-0.8849, -0.697, 0.8941), (-0.8849, -0.697, 1.088), (-0.8919, -0.6745, 0.8941), (-0.8919, -0.6745, 1.088), (-0.8943, -0.651, 0.8941), (-0.8943, -0.651, 1.088), (-0.8919, -0.6275, 0.8941), (-0.8919, -0.6275, 1.088), (-0.8849, -0.6049, 0.8941), (-0.8849, -0.6049, 1.088), (-0.8734, -0.5841, 0.8941), (-0.8734, -0.5841, 1.088), (-0.858, -0.5659, 0.8941), (-0.858, -0.5659, 1.088), (-0.8391, -0.5509, 0.8941), (-0.8391, -0.5509, 1.088), (-0.8177, -0.5398, 0.8941), (-0.8177, -0.5398, 1.088), (-0.7944, -0.533, 0.8941), (-0.7944, -0.533, 1.088), (-0.7549, -0.5769, 1.088), (-0.7702, -0.5754, 1.088), (-0.7403, -0.5812, 1.088), (-0.7268, -0.5882, 1.088), (-0.715, -0.5976, 1.088), (-0.7053, -0.609, 1.088), (-0.6981, -0.6221, 1.088), (-0.6937, -0.6363, 1.088), (-0.6922, -0.651, 1.088), (-0.6937, -0.6657, 1.088), (-0.6981, -0.6799, 1.088), (-0.7053, -0.693, 1.088), (-0.715, -0.7044, 1.088), (-0.7268, -0.7138, 1.088), (-0.7403, -0.7208, 1.088), (-0.7549, -0.7251, 1.088), (-0.7702, -0.7266, 1.088), (-0.7854, -0.7251, 1.088), (-0.8, -0.7208, 1.088), (-0.8135, -0.7138, 1.088), (-0.8253, -0.7044, 1.088), (-0.835, -0.693, 1.088), (-0.8422, -0.6799, 1.088), (-0.8467, -0.6657, 1.088), (-0.8482, -0.651, 1.088), (-0.8467, -0.6363, 1.088), (-0.8422, -0.6221, 1.088), (-0.835, -0.609, 1.088), (-0.8253, -0.5976, 1.088), (-0.8135, -0.5882, 1.088), (-0.8, -0.5812, 1.088), (-0.7854, -0.5769, 1.088), (-0.7549, -0.5769, 1.138), (-0.7702, -0.5754, 1.138), (-0.7403, -0.5812, 1.138), (-0.7268, -0.5882, 1.138), (-0.715, -0.5976, 1.138), (-0.7053, -0.609, 1.138), (-0.6981, -0.6221, 1.138), (-0.6937, -0.6363, 1.138), (-0.6922, -0.651, 1.138), (-0.6937, -0.6657, 1.138), (-0.6981, -0.6799, 1.138), (-0.7053, -0.693, 1.138), (-0.715, -0.7044, 1.138), (-0.7268, -0.7138, 1.138), (-0.7403, -0.7208, 1.138), (-0.7549, -0.7251, 1.138), (-0.7702, -0.7266, 1.138), (-0.7854, -0.7251, 1.138), (-0.8, -0.7208, 1.138), (-0.8135, -0.7138, 1.138), (-0.8253, -0.7044, 1.138), (-0.835, -0.693, 1.138), (-0.8422, -0.6799, 1.138), (-0.8467, -0.6657, 1.138), (-0.8482, -0.651, 1.138), (-0.8467, -0.6363, 1.138), (-0.8422, -0.6221, 1.138), (-0.835, -0.609, 1.138), (-0.8253, -0.5976, 1.138), (-0.8135, -0.5882, 1.138), (-0.8, -0.5812, 1.138), (-0.7854, -0.5769, 1.138), (-0.7702, 0.1314, 0.8941), (-0.7459, 0.1291, 0.8941), (-0.7459, 0.1291, 1.088), (-0.7702, 0.1314, 1.088), (-0.7226, 0.1222, 0.8941), (-0.7226, 0.1222, 1.088), (-0.7012, 0.1111, 0.8941), (-0.7012, 0.1111, 1.088), (-0.6824, 0.09613, 0.8941), (-0.6824, 0.09613, 1.088), (-0.6669, 0.0779, 0.8941), (-0.6669, 0.0779, 1.088), (-0.6554, 0.05709, 0.8941), (-0.6554, 0.05709, 1.088), (-0.6484, 0.03452, 0.8941), (-0.6484, 0.03452, 1.088), (-0.646, 0.01104, 0.8941), (-0.646, 0.01104, 1.088), (-0.6484, -0.01243, 0.8941), (-0.6484, -0.01243, 1.088), (-0.6554, -0.03501, 0.8941), (-0.6554, -0.03501, 1.088), (-0.6669, -0.05581, 0.8941), (-0.6669, -0.05581, 1.088), (-0.6824, -0.07405, 0.8941), (-0.6824, -0.07405, 1.088), (-0.7012, -0.08901, 0.8941), (-0.7012, -0.08901, 1.088), (-0.7226, -0.1001, 0.8941), (-0.7226, -0.1001, 1.088), (-0.7459, -0.107, 0.8941), (-0.7459, -0.107, 1.088), (-0.7702, -0.1093, 0.8941), (-0.7702, -0.1093, 1.088), (-0.7944, -0.107, 0.8941), (-0.7944, -0.107, 1.088), (-0.8177, -0.1001, 0.8941), (-0.8177, -0.1001, 1.088), (-0.8391, -0.08901, 0.8941), (-0.8391, -0.08901, 1.088), (-0.858, -0.07405, 0.8941), (-0.858, -0.07405, 1.088), (-0.8734, -0.05581, 0.8941), (-0.8734, -0.05581, 1.088), (-0.8849, -0.03501, 0.8941), (-0.8849, -0.03501, 1.088), (-0.8919, -0.01243, 0.8941), (-0.8919, -0.01243, 1.088), (-0.8943, 0.01104, 0.8941), (-0.8943, 0.01104, 1.088), (-0.8919, 0.03452, 0.8941), (-0.8919, 0.03452, 1.088), (-0.8849, 0.05709, 0.8941), (-0.8849, 0.05709, 1.088), (-0.8734, 0.0779, 0.8941), (-0.8734, 0.0779, 1.088), (-0.858, 0.09613, 0.8941), (-0.858, 0.09613, 1.088), (-0.8391, 0.1111, 0.8941), (-0.8391, 0.1111, 1.088), (-0.8177, 0.1222, 0.8941), (-0.8177, 0.1222, 1.088), (-0.7944, 0.1291, 0.8941), (-0.7944, 0.1291, 1.088), (-0.7549, 0.08517, 1.088), (-0.7702, 0.08662, 1.088), (-0.7403, 0.08087, 1.088), (-0.7268, 0.07389, 1.088), (-0.715, 0.06449, 1.088), (-0.7053, 0.05303, 1.088), (-0.6981, 0.03997, 1.088), (-0.6937, 0.02579, 1.088), (-0.6922, 0.01104, 1.088), (-0.6937, -0.003702, 1.088), (-0.6981, -0.01788, 1.088), (-0.7053, -0.03095, 1.088), (-0.715, -0.0424, 1.088), (-0.7268, -0.0518, 1.088), (-0.7403, -0.05878, 1.088), (-0.7549, -0.06309, 1.088), (-0.7702, -0.06454, 1.088), (-0.7854, -0.06309, 1.088), (-0.8, -0.05878, 1.088), (-0.8135, -0.0518, 1.088), (-0.8253, -0.0424, 1.088), (-0.835, -0.03095, 1.088), (-0.8422, -0.01788, 1.088), (-0.8467, -0.003702, 1.088), (-0.8482, 0.01104, 1.088), (-0.8467, 0.02579, 1.088), (-0.8422, 0.03997, 1.088), (-0.835, 0.05303, 1.088), (-0.8253, 0.06449, 1.088), (-0.8135, 0.07389, 1.088), (-0.8, 0.08087, 1.088), (-0.7854, 0.08517, 1.088), (-0.7549, 0.08517, 1.138), (-0.7702, 0.08662, 1.138), (-0.7403, 0.08087, 1.138), (-0.7268, 0.07389, 1.138), (-0.715, 0.06449, 1.138), (-0.7053, 0.05303, 1.138), (-0.6981, 0.03997, 1.138), (-0.6937, 0.02579, 1.138), (-0.6922, 0.01104, 1.138), (-0.6937, -0.003702, 1.138), (-0.6981, -0.01788, 1.138), (-0.7053, -0.03095, 1.138), (-0.715, -0.0424, 1.138), (-0.7268, -0.0518, 1.138), (-0.7403, -0.05878, 1.138), (-0.7549, -0.06309, 1.138), (-0.7702, -0.06454, 1.138), (-0.7854, -0.06309, 1.138), (-0.8, -0.05878, 1.138), (-0.8135, -0.0518, 1.138), (-0.8253, -0.0424, 1.138), (-0.835, -0.03095, 1.138), (-0.8422, -0.01788, 1.138), (-0.8467, -0.003702, 1.138), (-0.8482, 0.01104, 1.138), (-0.8467, 0.02579, 1.138), (-0.8422, 0.03997, 1.138), (-0.835, 0.05303, 1.138), (-0.8253, 0.06449, 1.138), (-0.8135, 0.07389, 1.138), (-0.8, 0.08087, 1.138), (-0.7854, 0.08517, 1.138), (-0.7702, 0.7308, 0.8941), (-0.7459, 0.7285, 0.8941), (-0.7459, 0.7285, 1.088), (-0.7702, 0.7308, 1.088), (-0.7226, 0.7217, 0.8941), (-0.7226, 0.7217, 1.088), (-0.7012, 0.7105, 0.8941), (-0.7012, 0.7105, 1.088), (-0.6824, 0.6956, 0.8941), (-0.6824, 0.6956, 1.088), (-0.6669, 0.6773, 0.8941), (-0.6669, 0.6773, 1.088), (-0.6554, 0.6565, 0.8941), (-0.6554, 0.6565, 1.088), (-0.6484, 0.634, 0.8941), (-0.6484, 0.634, 1.088), (-0.646, 0.6105, 0.8941), (-0.646, 0.6105, 1.088), (-0.6484, 0.587, 0.8941), (-0.6484, 0.587, 1.088), (-0.6554, 0.5644, 0.8941), (-0.6554, 0.5644, 1.088), (-0.6669, 0.5436, 0.8941), (-0.6669, 0.5436, 1.088), (-0.6824, 0.5254, 0.8941), (-0.6824, 0.5254, 1.088), (-0.7012, 0.5104, 0.8941), (-0.7012, 0.5104, 1.088), (-0.7226, 0.4993, 0.8941), (-0.7226, 0.4993, 1.088), (-0.7459, 0.4925, 0.8941), (-0.7459, 0.4925, 1.088), (-0.7702, 0.4902, 0.8941), (-0.7702, 0.4902, 1.088), (-0.7944, 0.4925, 0.8941), (-0.7944, 0.4925, 1.088), (-0.8177, 0.4993, 0.8941), (-0.8177, 0.4993, 1.088), (-0.8391, 0.5104, 0.8941), (-0.8391, 0.5104, 1.088), (-0.858, 0.5254, 0.8941), (-0.858, 0.5254, 1.088), (-0.8734, 0.5436, 0.8941), (-0.8734, 0.5436, 1.088), (-0.8849, 0.5644, 0.8941), (-0.8849, 0.5644, 1.088), (-0.8919, 0.587, 0.8941), (-0.8919, 0.587, 1.088), (-0.8943, 0.6105, 0.8941), (-0.8943, 0.6105, 1.088), (-0.8919, 0.634, 0.8941), (-0.8919, 0.634, 1.088), (-0.8849, 0.6565, 0.8941), (-0.8849, 0.6565, 1.088), (-0.8734, 0.6773, 0.8941), (-0.8734, 0.6773, 1.088), (-0.858, 0.6956, 0.8941), (-0.858, 0.6956, 1.088), (-0.8391, 0.7105, 0.8941), (-0.8391, 0.7105, 1.088), (-0.8177, 0.7217, 0.8941), (-0.8177, 0.7217, 1.088), (-0.7944, 0.7285, 0.8941), (-0.7944, 0.7285, 1.088), (-0.7549, 0.6846, 1.088), (-0.7702, 0.6861, 1.088), (-0.7403, 0.6803, 1.088), (-0.7268, 0.6733, 1.088), (-0.715, 0.6639, 1.088), (-0.7053, 0.6525, 1.088), (-0.6981, 0.6394, 1.088), (-0.6937, 0.6252, 1.088), (-0.6922, 0.6105, 1.088), (-0.6937, 0.5957, 1.088), (-0.6981, 0.5816, 1.088), (-0.7053, 0.5685, 1.088), (-0.715, 0.557, 1.088), (-0.7268, 0.5476, 1.088), (-0.7403, 0.5407, 1.088), (-0.7549, 0.5364, 1.088), (-0.7702, 0.5349, 1.088), (-0.7854, 0.5364, 1.088), (-0.8, 0.5407, 1.088), (-0.8135, 0.5476, 1.088), (-0.8253, 0.557, 1.088), (-0.835, 0.5685, 1.088), (-0.8422, 0.5816, 1.088), (-0.8467, 0.5957, 1.088), (-0.8482, 0.6105, 1.088), (-0.8467, 0.6252, 1.088), (-0.8422, 0.6394, 1.088), (-0.835, 0.6525, 1.088), (-0.8253, 0.6639, 1.088), (-0.8135, 0.6733, 1.088), (-0.8, 0.6803, 1.088), (-0.7854, 0.6846, 1.088), (-0.7549, 0.6846, 1.138), (-0.7702, 0.6861, 1.138), (-0.7403, 0.6803, 1.138), (-0.7268, 0.6733, 1.138), (-0.715, 0.6639, 1.138), (-0.7053, 0.6525, 1.138), (-0.6981, 0.6394, 1.138), (-0.6937, 0.6252, 1.138), (-0.6922, 0.6105, 1.138), (-0.6937, 0.5957, 1.138), (-0.6981, 0.5816, 1.138), (-0.7053, 0.5685, 1.138), (-0.715, 0.557, 1.138), (-0.7268, 0.5476, 1.138), (-0.7403, 0.5407, 1.138), (-0.7549, 0.5364, 1.138), (-0.7702, 0.5349, 1.138), (-0.7854, 0.5364, 1.138), (-0.8, 0.5407, 1.138), (-0.8135, 0.5476, 1.138), (-0.8253, 0.557, 1.138), (-0.835, 0.5685, 1.138), (-0.8422, 0.5816, 1.138), (-0.8467, 0.5957, 1.138), (-0.8482, 0.6105, 1.138), (-0.8467, 0.6252, 1.138), (-0.8422, 0.6394, 1.138), (-0.835, 0.6525, 1.138), (-0.8253, 0.6639, 1.138), (-0.8135, 0.6733, 1.138), (-0.8, 0.6803, 1.138), (-0.7854, 0.6846, 1.138), (1.34e-07, 0.1817, 0.8538), (0.03657, 0.1782, 0.8538), (0.03657, 0.1782, 1.146), (1.34e-07, 0.1817, 1.146), (0.07174, 0.1678, 0.8538), (0.07174, 0.1678, 1.146), (0.1042, 0.1511, 0.8538), (0.1042, 0.1511, 1.146), (0.1326, 0.1285, 0.8538), (0.1326, 0.1285, 1.146), (0.1559, 0.1009, 0.8538), (0.1559, 0.1009, 1.146), (0.1732, 0.06953, 0.8538), (0.1732, 0.06953, 1.146), (0.1839, 0.03544, 0.8538), (0.1839, 0.03544, 1.146), (0.1875, 5.667e-07, 0.8538), (0.1875, 5.667e-07, 1.146), (0.1839, -0.03544, 0.8538), (0.1839, -0.03544, 1.146), (0.1732, -0.06952, 0.8538), (0.1732, -0.06952, 1.146), (0.1559, -0.1009, 0.8538), (0.1559, -0.1009, 1.146), (0.1326, -0.1285, 0.8538), (0.1326, -0.1285, 1.146), (0.1042, -0.1511, 0.8538), (0.1042, -0.1511, 1.146), (0.07174, -0.1678, 0.8538), (0.07174, -0.1678, 1.146), (0.03657, -0.1782, 0.8538), (0.03657, -0.1782, 1.146), (7.293e-08, -0.1817, 0.8538), (7.293e-08, -0.1817, 1.146), (-0.03657, -0.1782, 0.8538), (-0.03657, -0.1782, 1.146), (-0.07174, -0.1678, 0.8538), (-0.07174, -0.1678, 1.146), (-0.1042, -0.1511, 0.8538), (-0.1042, -0.1511, 1.146), (-0.1326, -0.1285, 0.8538), (-0.1326, -0.1285, 1.146), (-0.1559, -0.1009, 0.8538), (-0.1559, -0.1009, 1.146), (-0.1732, -0.06952, 0.8538), (-0.1732, -0.06952, 1.146), (-0.1839, -0.03544, 0.8538), (-0.1839, -0.03544, 1.146), (-0.1875, 7.284e-07, 0.8538), (-0.1875, 7.284e-07, 1.146), (-0.1839, 0.03544, 0.8538), (-0.1839, 0.03544, 1.146), (-0.1732, 0.06953, 0.8538), (-0.1732, 0.06953, 1.146), (-0.1559, 0.1009, 0.8538), (-0.1559, 0.1009, 1.146), (-0.1326, 0.1285, 0.8538), (-0.1326, 0.1285, 1.146), (-0.1042, 0.1511, 0.8538), (-0.1042, 0.1511, 1.146), (-0.07174, 0.1678, 0.8538), (-0.07174, 0.1678, 1.146), (-0.03657, 0.1782, 0.8538), (-0.03657, 0.1782, 1.146)], [], [(458, 460, 462, 456), (461, 464, 466, 463), (465, 468, 470, 467), (469, 459, 457, 471), (0, 2, 6, 4), (5, 7, 3, 1), (472, 475, 474, 473), (473, 474, 477, 476), (476, 477, 479, 478), (478, 479, 481, 480), (480, 481, 483, 482), (482, 483, 485, 484), (484, 485, 487, 486), (486, 487, 489, 488), (488, 489, 491, 490), (490, 491, 493, 492), (492, 493, 495, 494), (494, 495, 497, 496), (496, 497, 499, 498), (498, 499, 501, 500), (500, 501, 503, 502), (502, 503, 505, 504), (504, 505, 507, 506), (506, 507, 509, 508), (508, 509, 511, 510), (510, 511, 513, 512), (512, 513, 515, 514), (514, 515, 517, 516), (516, 517, 519, 518), (518, 519, 521, 520), (520, 521, 523, 522), (522, 523, 525, 524), (524, 525, 527, 526), (526, 527, 529, 528), (528, 529, 531, 530), (530, 531, 533, 532), (25, 23, 543, 544), (534, 535, 475, 472), (532, 533, 535, 534), (8, 10, 12, 14, 16, 18, 20, 22, 24, 26, 28, 30, 32, 34, 36, 38, 40, 42, 44, 46, 48, 50, 52, 54, 56, 58, 60, 62, 64, 66, 68, 70), (557, 92, 124, 589), (43, 41, 552, 553), (61, 59, 561, 562), (17, 15, 539, 540), (35, 33, 548, 549), (53, 51, 93, 558), (71, 69, 566, 567), (27, 25, 544, 545), (45, 43, 553, 554), (63, 61, 562, 563), (19, 17, 540, 541), (37, 35, 549, 550), (55, 53, 558, 559), (11, 9, 537, 536), (9, 71, 567, 537), (29, 27, 545, 546), (47, 45, 554, 555), (65, 63, 563, 564), (21, 19, 541, 542), (39, 37, 550, 551), (57, 55, 559, 560), (13, 11, 536, 538), (31, 29, 546, 547), (49, 47, 555, 556), (67, 65, 564, 565), (23, 21, 542, 543), (41, 39, 551, 552), (59, 57, 560, 561), (15, 13, 538, 539), (33, 31, 547, 548), (51, 49, 556, 93), (69, 67, 565, 566), (568, 569, 599, 598, 597, 596, 595, 594, 593, 592, 591, 590, 125, 588, 587, 586, 585, 584, 583, 582, 581, 580, 579, 578, 577, 576, 575, 574, 573, 572, 571, 570), (80, 79, 111, 112), (94, 557, 589, 126), (81, 80, 112, 113), (95, 94, 126, 127), (82, 81, 113, 114), (96, 95, 127, 128), (83, 82, 114, 115), (97, 96, 128, 129), (84, 83, 115, 116), (98, 97, 129, 130), (85, 84, 116, 117), (99, 98, 130, 131), (86, 85, 117, 118), (72, 73, 105, 104), (100, 99, 131, 132), (87, 86, 118, 119), (74, 72, 104, 106), (101, 100, 132, 133), (88, 87, 119, 120), (75, 74, 106, 107), (102, 101, 133, 134), (89, 88, 120, 121), (76, 75, 107, 108), (103, 102, 134, 135), (90, 89, 121, 122), (77, 76, 108, 109), (73, 103, 135, 105), (91, 90, 122, 123), (78, 77, 109, 110), (92, 91, 123, 124), (79, 78, 110, 111), (600, 603, 602, 601), (601, 602, 605, 604), (604, 605, 607, 606), (606, 607, 609, 608), (608, 609, 611, 610), (610, 611, 613, 612), (612, 613, 615, 614), (614, 615, 617, 616), (616, 617, 619, 618), (618, 619, 621, 620), (620, 621, 623, 622), (622, 623, 625, 624), (624, 625, 627, 626), (626, 627, 629, 628), (628, 629, 631, 630), (630, 631, 633, 632), (632, 633, 635, 634), (634, 635, 637, 636), (636, 637, 639, 638), (638, 639, 641, 640), (640, 641, 643, 642), (642, 643, 645, 644), (644, 645, 647, 646), (646, 647, 649, 648), (648, 649, 651, 650), (650, 651, 653, 652), (652, 653, 655, 654), (654, 655, 657, 656), (656, 657, 659, 658), (658, 659, 661, 660), (153, 151, 671, 672), (662, 663, 603, 600), (660, 661, 663, 662), (136, 138, 140, 142, 144, 146, 148, 150, 152, 154, 156, 158, 160, 162, 164, 166, 168, 170, 172, 174, 176, 178, 180, 182, 184, 186, 188, 190, 192, 194, 196, 198), (685, 220, 252, 717), (171, 169, 680, 681), (189, 187, 689, 690), (145, 143, 667, 668), (163, 161, 676, 677), (181, 179, 221, 686), (199, 197, 694, 695), (155, 153, 672, 673), (173, 171, 681, 682), (191, 189, 690, 691), (147, 145, 668, 669), (165, 163, 677, 678), (183, 181, 686, 687), (139, 137, 665, 664), (137, 199, 695, 665), (157, 155, 673, 674), (175, 173, 682, 683), (193, 191, 691, 692), (149, 147, 669, 670), (167, 165, 678, 679), (185, 183, 687, 688), (141, 139, 664, 666), (159, 157, 674, 675), (177, 175, 683, 684), (195, 193, 692, 693), (151, 149, 670, 671), (169, 167, 679, 680), (187, 185, 688, 689), (143, 141, 666, 667), (161, 159, 675, 676), (179, 177, 684, 221), (197, 195, 693, 694), (696, 697, 727, 726, 725, 724, 723, 722, 721, 720, 719, 718, 253, 716, 715, 714, 713, 712, 711, 710, 709, 708, 707, 706, 705, 704, 703, 702, 701, 700, 699, 698), (208, 207, 239, 240), (222, 685, 717, 254), (209, 208, 240, 241), (223, 222, 254, 255), (210, 209, 241, 242), (224, 223, 255, 256), (211, 210, 242, 243), (225, 224, 256, 257), (212, 211, 243, 244), (226, 225, 257, 258), (213, 212, 244, 245), (227, 226, 258, 259), (214, 213, 245, 246), (200, 201, 233, 232), (228, 227, 259, 260), (215, 214, 246, 247), (202, 200, 232, 234), (229, 228, 260, 261), (216, 215, 247, 248), (203, 202, 234, 235), (230, 229, 261, 262), (217, 216, 248, 249), (204, 203, 235, 236), (231, 230, 262, 263), (218, 217, 249, 250), (205, 204, 236, 237), (201, 231, 263, 233), (219, 218, 250, 251), (206, 205, 237, 238), (220, 219, 251, 252), (207, 206, 238, 239), (728, 731, 730, 729), (729, 730, 733, 732), (732, 733, 735, 734), (734, 735, 737, 736), (736, 737, 739, 738), (738, 739, 741, 740), (740, 741, 743, 742), (742, 743, 745, 744), (744, 745, 747, 746), (746, 747, 749, 748), (748, 749, 751, 750), (750, 751, 753, 752), (752, 753, 755, 754), (754, 755, 757, 756), (756, 757, 759, 758), (758, 759, 761, 760), (760, 761, 763, 762), (762, 763, 765, 764), (764, 765, 767, 766), (766, 767, 769, 768), (768, 769, 771, 770), (770, 771, 773, 772), (772, 773, 775, 774), (774, 775, 777, 776), (776, 777, 779, 778), (778, 779, 781, 780), (780, 781, 783, 782), (782, 783, 785, 784), (784, 785, 787, 786), (786, 787, 789, 788), (281, 279, 799, 800), (790, 791, 731, 728), (788, 789, 791, 790), (264, 266, 268, 270, 272, 274, 276, 278, 280, 282, 284, 286, 288, 290, 292, 294, 296, 298, 300, 302, 304, 306, 308, 310, 312, 314, 316, 318, 320, 322, 324, 326), (813, 348, 380, 845), (299, 297, 808, 809), (317, 315, 817, 818), (273, 271, 795, 796), (291, 289, 804, 805), (309, 307, 349, 814), (327, 325, 822, 823), (283, 281, 800, 801), (301, 299, 809, 810), (319, 317, 818, 819), (275, 273, 796, 797), (293, 291, 805, 806), (311, 309, 814, 815), (267, 265, 793, 792), (265, 327, 823, 793), (285, 283, 801, 802), (303, 301, 810, 811), (321, 319, 819, 820), (277, 275, 797, 798), (295, 293, 806, 807), (313, 311, 815, 816), (269, 267, 792, 794), (287, 285, 802, 803), (305, 303, 811, 812), (323, 321, 820, 821), (279, 277, 798, 799), (297, 295, 807, 808), (315, 313, 816, 817), (271, 269, 794, 795), (289, 287, 803, 804), (307, 305, 812, 349), (325, 323, 821, 822), (824, 825, 855, 854, 853, 852, 851, 850, 849, 848, 847, 846, 381, 844, 843, 842, 841, 840, 839, 838, 837, 836, 835, 834, 833, 832, 831, 830, 829, 828, 827, 826), (336, 335, 367, 368), (350, 813, 845, 382), (337, 336, 368, 369), (351, 350, 382, 383), (338, 337, 369, 370), (352, 351, 383, 384), (339, 338, 370, 371), (353, 352, 384, 385), (340, 339, 371, 372), (354, 353, 385, 386), (341, 340, 372, 373), (355, 354, 386, 387), (342, 341, 373, 374), (328, 329, 361, 360), (356, 355, 387, 388), (343, 342, 374, 375), (330, 328, 360, 362), (357, 356, 388, 389), (344, 343, 375, 376), (331, 330, 362, 363), (358, 357, 389, 390), (345, 344, 376, 377), (332, 331, 363, 364), (359, 358, 390, 391), (346, 345, 377, 378), (333, 332, 364, 365), (329, 359, 391, 361), (347, 346, 378, 379), (334, 333, 365, 366), (348, 347, 379, 380), (335, 334, 366, 367), (856, 859, 858, 857), (857, 858, 861, 860), (860, 861, 863, 862), (862, 863, 865, 864), (864, 865, 867, 866), (866, 867, 869, 868), (868, 869, 871, 870), (870, 871, 873, 872), (872, 873, 875, 874), (874, 875, 877, 876), (876, 877, 879, 878), (878, 879, 881, 880), (880, 881, 883, 882), (882, 883, 885, 884), (884, 885, 887, 886), (886, 887, 889, 888), (888, 889, 891, 890), (890, 891, 893, 892), (892, 893, 895, 894), (894, 895, 897, 896), (896, 897, 899, 898), (898, 899, 901, 900), (900, 901, 903, 902), (902, 903, 905, 904), (904, 905, 907, 906), (906, 907, 909, 908), (908, 909, 911, 910), (910, 911, 913, 912), (912, 913, 915, 914), (914, 915, 917, 916), (395, 393, 919, 453, 451, 449, 447, 445, 443, 441, 439, 437, 435, 433, 431, 429, 427, 425, 423, 421, 419, 417, 415, 413, 411, 409, 407, 405, 403, 401, 399, 397), (918, 455, 859, 856), (916, 917, 455, 918), (392, 394, 396, 398, 400, 402, 404, 406, 408, 410, 412, 414, 416, 418, 420, 422, 424, 426, 428, 430, 432, 434, 436, 438, 440, 442, 444, 446, 448, 450, 452, 454)])
me_detonator.polygons.foreach_set('use_smooth', [True] * 334)
me_detonator.polygons.foreach_set('material_index', [1, 1, 1, 1, 1, 1, 2, 2, 2, 2, 2, 2, 2, 2, 2, 2, 2, 2, 2, 2, 2, 2, 2, 2, 2, 2, 2, 2, 2, 2, 2, 2, 2, 2, 2, 2, 2, 2, 2, 2, 2, 2, 2, 2, 2, 2, 2, 2, 2, 2, 2, 2, 2, 2, 2, 2, 2, 2, 2, 2, 2, 2, 2, 2, 2, 2, 2, 2, 2, 2, 2, 2, 2, 2, 2, 2, 2, 2, 2, 2, 2, 2, 2, 2, 2, 2, 2, 2, 2, 2, 2, 2, 2, 2, 2, 2, 2, 2, 2, 2, 2, 2, 2, 2, 2, 2, 2, 2, 2, 2, 2, 2, 2, 2, 2, 2, 2, 2, 2, 2, 2, 2, 2, 2, 2, 2, 2, 2, 2, 2, 2, 2, 2, 2, 2, 2, 2, 2, 2, 2, 2, 2, 2, 2, 2, 2, 2, 2, 2, 2, 2, 2, 2, 2, 2, 2, 2, 2, 2, 2, 2, 2, 2, 2, 2, 2, 2, 2, 2, 2, 2, 2, 2, 2, 2, 2, 2, 2, 2, 2, 2, 2, 2, 2, 2, 2, 2, 2, 2, 2, 2, 2, 2, 2, 2, 2, 2, 2, 2, 2, 2, 2, 2, 2, 2, 2, 2, 2, 2, 2, 2, 2, 2, 2, 2, 2, 2, 2, 2, 2, 2, 2, 2, 2, 2, 2, 2, 2, 2, 2, 2, 2, 2, 2, 2, 2, 2, 2, 2, 2, 2, 2, 2, 2, 2, 2, 2, 2, 2, 2, 2, 2, 2, 2, 2, 2, 2, 2, 2, 2, 2, 2, 2, 2, 2, 2, 2, 2, 2, 2, 2, 2, 2, 2, 2, 2, 2, 2, 2, 2, 2, 2, 2, 2, 2, 2, 2, 2, 2, 2, 2, 2, 2, 2, 2, 2, 2, 2, 2, 2, 0, 0, 0, 0, 0, 0, 0, 0, 0, 0, 0, 0, 0, 0, 0, 0, 0, 0, 0, 0, 0, 0, 0, 0, 0, 0, 0, 0, 0, 0, 0, 0, 0, 0])
_uv = me_detonator.uv_layers.new(name='UVMap')
_uv.uv.foreach_set('vector', [0.0001998, 0.0001998, 0.3331, 0.0001998, 0.3331, 0.3331, 0.0001998, 0.3331, 0.0001998, 0.6665, 0.0001998, 0.3335, 0.3331, 0.3335, 0.3331, 0.6665, 0.9998, 0.3331, 0.6669, 0.3331, 0.6669, 0.0001998, 0.9998, 0.0001998, 0.6665, 0.3331, 0.3335, 0.3331, 0.3335, 0.0001998, 0.6665, 0.0001998, 0.0001998, 0.9998, 0.0001998, 0.6669, 0.3331, 0.6669, 0.3331, 0.9998, 0.9998, 0.3335, 0.9998, 0.6665, 0.6669, 0.6665, 0.6669, 0.3335, 0.3735, 0.6203, 0.3632, 0.5851, 0.3714, 0.5835, 0.3745, 0.6201, 0.3745, 0.6201, 0.3714, 0.5835, 0.3797, 0.5836, 0.3755, 0.62, 0.3755, 0.62, 0.3797, 0.5836, 0.3878, 0.5854, 0.3765, 0.6202, 0.3765, 0.6202, 0.3878, 0.5854, 0.3953, 0.5886, 0.3774, 0.6205, 0.3774, 0.6205, 0.3953, 0.5886, 0.402, 0.5932, 0.3782, 0.6211, 0.3782, 0.6211, 0.402, 0.5932, 0.4076, 0.599, 0.379, 0.6217, 0.379, 0.6217, 0.4076, 0.599, 0.412, 0.6057, 0.3795, 0.6225, 0.3795, 0.6225, 0.412, 0.6057, 0.415, 0.6132, 0.3799, 0.6234, 0.3799, 0.6234, 0.415, 0.6132, 0.4165, 0.621, 0.3802, 0.6243, 0.3802, 0.6243, 0.4165, 0.621, 0.4165, 0.629, 0.3802, 0.6253, 0.3802, 0.6253, 0.4165, 0.629, 0.4149, 0.6369, 0.38, 0.6262, 0.38, 0.6262, 0.4149, 0.6369, 0.4118, 0.6444, 0.3797, 0.6271, 0.3797, 0.6271, 0.4118, 0.6444, 0.4073, 0.6513, 0.3791, 0.6279, 0.3791, 0.6279, 0.4073, 0.6513, 0.4015, 0.6571, 0.3784, 0.6286, 0.3784, 0.6286, 0.4015, 0.6571, 0.3946, 0.6617, 0.3776, 0.6292, 0.3776, 0.6292, 0.3946, 0.6617, 0.3869, 0.6648, 0.3767, 0.6296, 0.3767, 0.6296, 0.3869, 0.6648, 0.3788, 0.6664, 0.3757, 0.6298, 0.3757, 0.6298, 0.3788, 0.6664, 0.3705, 0.6663, 0.3747, 0.6299, 0.3747, 0.6299, 0.3705, 0.6663, 0.3624, 0.6646, 0.3737, 0.6297, 0.3737, 0.6297, 0.3624, 0.6646, 0.3549, 0.6613, 0.3727, 0.6294, 0.3727, 0.6294, 0.3549, 0.6613, 0.3482, 0.6568, 0.3719, 0.6289, 0.3719, 0.6289, 0.3482, 0.6568, 0.3426, 0.651, 0.3711, 0.6282, 0.3711, 0.6282, 0.3426, 0.651, 0.3382, 0.6443, 0.3706, 0.6275, 0.3706, 0.6275, 0.3382, 0.6443, 0.3352, 0.6369, 0.3702, 0.6266, 0.3702, 0.6266, 0.3352, 0.6369, 0.3336, 0.629, 0.37, 0.6257, 0.37, 0.6257, 0.3336, 0.629, 0.3336, 0.621, 0.3699, 0.6247, 0.3699, 0.6247, 0.3336, 0.621, 0.3352, 0.6131, 0.3701, 0.6238, 0.3701, 0.6238, 0.3352, 0.6131, 0.3383, 0.6056, 0.3705, 0.6229, 0.3705, 0.6229, 0.3383, 0.6056, 0.3428, 0.5987, 0.371, 0.622, 0.371, 0.622, 0.3428, 0.5987, 0.3486, 0.5929, 0.3717, 0.6213, 0.4582, 0.4751, 0.4582, 0.4791, 0.4506, 0.4783, 0.4506, 0.4759, 0.3725, 0.6207, 0.3555, 0.5883, 0.3632, 0.5851, 0.3735, 0.6203, 0.3717, 0.6213, 0.3486, 0.5929, 0.3555, 0.5883, 0.3725, 0.6207, 0.4813, 0.4976, 0.4853, 0.4984, 0.489, 0.4999, 0.4924, 0.5021, 0.4953, 0.5048, 0.4975, 0.5081, 0.4991, 0.5117, 0.4999, 0.5156, 0.4999, 0.5195, 0.4992, 0.5234, 0.4976, 0.527, 0.4954, 0.5303, 0.4926, 0.533, 0.4892, 0.5352, 0.4855, 0.5367, 0.4815, 0.5375, 0.4775, 0.5375, 0.4735, 0.5367, 0.4697, 0.5352, 0.4664, 0.533, 0.4635, 0.5303, 0.4612, 0.527, 0.4596, 0.5234, 0.4588, 0.5195, 0.4588, 0.5156, 0.4596, 0.5117, 0.4611, 0.5081, 0.4633, 0.5048, 0.4662, 0.5021, 0.4695, 0.4999, 0.4733, 0.4984, 0.4772, 0.4976, 0.5013, 0.4303, 0.5028, 0.4268, 0.5112, 0.4313, 0.5104, 0.433, 0.4318, 0.4579, 0.4358, 0.4572, 0.4365, 0.4646, 0.434, 0.4651, 0.4194, 0.4865, 0.4179, 0.4829, 0.4252, 0.4808, 0.4262, 0.483, 0.4535, 0.4898, 0.4507, 0.4926, 0.4458, 0.4868, 0.4476, 0.4851, 0.4475, 0.4594, 0.4509, 0.4616, 0.4459, 0.4674, 0.4438, 0.466, 0.4179, 0.4713, 0.4195, 0.4677, 0.4263, 0.4712, 0.4253, 0.4734, 0.4355, 0.497, 0.4315, 0.4963, 0.4338, 0.4891, 0.4363, 0.4896, 0.4575, 0.4713, 0.4582, 0.4751, 0.4506, 0.4759, 0.4501, 0.4734, 0.428, 0.4594, 0.4318, 0.4579, 0.434, 0.4651, 0.4316, 0.466, 0.4216, 0.4898, 0.4194, 0.4865, 0.4262, 0.483, 0.4276, 0.4851, 0.4558, 0.4865, 0.4535, 0.4898, 0.4476, 0.4851, 0.4491, 0.483, 0.4438, 0.4579, 0.4475, 0.4594, 0.4438, 0.466, 0.4415, 0.4651, 0.4171, 0.4751, 0.4179, 0.4713, 0.4253, 0.4734, 0.4248, 0.4759, 0.4435, 0.4963, 0.4396, 0.497, 0.4389, 0.4896, 0.4414, 0.4891, 0.4396, 0.497, 0.4355, 0.497, 0.4363, 0.4896, 0.4389, 0.4896, 0.4559, 0.4677, 0.4575, 0.4713, 0.4501, 0.4734, 0.4491, 0.4712, 0.4247, 0.4616, 0.428, 0.4594, 0.4316, 0.466, 0.4295, 0.4674, 0.4245, 0.4926, 0.4216, 0.4898, 0.4276, 0.4851, 0.4294, 0.4868, 0.4574, 0.4829, 0.4558, 0.4865, 0.4491, 0.483, 0.45, 0.4808, 0.4398, 0.4572, 0.4438, 0.4579, 0.4415, 0.4651, 0.439, 0.4646, 0.4171, 0.4791, 0.4171, 0.4751, 0.4248, 0.4759, 0.4247, 0.4783, 0.4473, 0.4948, 0.4435, 0.4963, 0.4414, 0.4891, 0.4437, 0.4882, 0.4537, 0.4644, 0.4559, 0.4677, 0.4491, 0.4712, 0.4477, 0.4691, 0.4218, 0.4644, 0.4247, 0.4616, 0.4295, 0.4674, 0.4277, 0.4691, 0.4278, 0.4948, 0.4245, 0.4926, 0.4294, 0.4868, 0.4315, 0.4882, 0.4582, 0.4791, 0.4574, 0.4829, 0.45, 0.4808, 0.4506, 0.4783, 0.4358, 0.4572, 0.4398, 0.4572, 0.439, 0.4646, 0.4365, 0.4646, 0.4179, 0.4829, 0.4171, 0.4791, 0.4247, 0.4783, 0.4252, 0.4808, 0.4507, 0.4926, 0.4473, 0.4948, 0.4437, 0.4882, 0.4458, 0.4868, 0.4509, 0.4616, 0.4537, 0.4644, 0.4477, 0.4691, 0.4459, 0.4674, 0.4195, 0.4677, 0.4218, 0.4644, 0.4277, 0.4691, 0.4263, 0.4712, 0.4315, 0.4963, 0.4278, 0.4948, 0.4315, 0.4882, 0.4338, 0.4891, 0.5148, 0.5196, 0.5122, 0.5196, 0.5098, 0.5191, 0.5074, 0.5182, 0.5053, 0.5168, 0.5035, 0.5151, 0.502, 0.513, 0.5011, 0.5107, 0.5005, 0.5083, 0.5005, 0.5059, 0.501, 0.5034, 0.502, 0.5012, 0.5034, 0.4991, 0.5052, 0.4974, 0.5073, 0.496, 0.5096, 0.4951, 0.5121, 0.4946, 0.5146, 0.4946, 0.5171, 0.4951, 0.5195, 0.496, 0.5216, 0.4974, 0.5234, 0.4991, 0.5248, 0.5012, 0.5258, 0.5034, 0.5263, 0.5059, 0.5264, 0.5083, 0.5259, 0.5107, 0.5249, 0.513, 0.5235, 0.5151, 0.5217, 0.5168, 0.5196, 0.5182, 0.5173, 0.5191, 0.5388, 0.4302, 0.5396, 0.4338, 0.5302, 0.4349, 0.5298, 0.433, 0.5005, 0.434, 0.5013, 0.4303, 0.5104, 0.433, 0.51, 0.4349, 0.5374, 0.4267, 0.5388, 0.4302, 0.5298, 0.433, 0.5291, 0.4313, 0.5005, 0.4378, 0.5005, 0.434, 0.51, 0.4349, 0.5099, 0.4368, 0.5353, 0.4236, 0.5374, 0.4267, 0.5291, 0.4313, 0.5281, 0.4297, 0.5013, 0.4415, 0.5005, 0.4378, 0.5099, 0.4368, 0.5103, 0.4386, 0.5326, 0.421, 0.5353, 0.4236, 0.5281, 0.4297, 0.5267, 0.4284, 0.5027, 0.4449, 0.5013, 0.4415, 0.5103, 0.4386, 0.511, 0.4404, 0.5294, 0.4189, 0.5326, 0.421, 0.5267, 0.4284, 0.5251, 0.4274, 0.5048, 0.4481, 0.5027, 0.4449, 0.511, 0.4404, 0.5121, 0.4419, 0.5259, 0.4175, 0.5294, 0.4189, 0.5251, 0.4274, 0.5232, 0.4266, 0.5075, 0.4507, 0.5048, 0.4481, 0.5121, 0.4419, 0.5134, 0.4433, 0.5221, 0.4167, 0.5259, 0.4175, 0.5232, 0.4266, 0.5213, 0.4263, 0.5293, 0.4528, 0.5257, 0.4543, 0.5228, 0.4451, 0.5246, 0.4444, 0.5106, 0.4529, 0.5075, 0.4507, 0.5134, 0.4433, 0.5151, 0.4444, 0.5183, 0.4167, 0.5221, 0.4167, 0.5213, 0.4263, 0.5193, 0.4263, 0.5325, 0.4507, 0.5293, 0.4528, 0.5246, 0.4444, 0.5263, 0.4433, 0.5142, 0.4543, 0.5106, 0.4529, 0.5151, 0.4444, 0.5169, 0.4451, 0.5145, 0.4175, 0.5183, 0.4167, 0.5193, 0.4263, 0.5173, 0.4266, 0.5352, 0.448, 0.5325, 0.4507, 0.5263, 0.4433, 0.5278, 0.4419, 0.518, 0.4551, 0.5142, 0.4543, 0.5169, 0.4451, 0.5188, 0.4455, 0.5109, 0.4189, 0.5145, 0.4175, 0.5173, 0.4266, 0.5154, 0.4274, 0.5374, 0.4448, 0.5352, 0.448, 0.5278, 0.4419, 0.5289, 0.4403, 0.5219, 0.4551, 0.518, 0.4551, 0.5188, 0.4455, 0.5208, 0.4455, 0.5077, 0.421, 0.5109, 0.4189, 0.5154, 0.4274, 0.5138, 0.4284, 0.5388, 0.4413, 0.5374, 0.4448, 0.5289, 0.4403, 0.5297, 0.4386, 0.5257, 0.4543, 0.5219, 0.4551, 0.5208, 0.4455, 0.5228, 0.4451, 0.5049, 0.4237, 0.5077, 0.421, 0.5138, 0.4284, 0.5123, 0.4297, 0.5396, 0.4376, 0.5388, 0.4413, 0.5297, 0.4386, 0.5301, 0.4367, 0.5028, 0.4268, 0.5049, 0.4237, 0.5123, 0.4297, 0.5112, 0.4313, 0.5396, 0.4338, 0.5396, 0.4376, 0.5301, 0.4367, 0.5302, 0.4349, 0.3869, 0.498, 0.3767, 0.4628, 0.3776, 0.4624, 0.3946, 0.4948, 0.3946, 0.4948, 0.3776, 0.4624, 0.3784, 0.4618, 0.4015, 0.4902, 0.4015, 0.4902, 0.3784, 0.4618, 0.3791, 0.461, 0.4074, 0.4843, 0.4074, 0.4843, 0.3791, 0.461, 0.3796, 0.4602, 0.4119, 0.4775, 0.4119, 0.4775, 0.3796, 0.4602, 0.38, 0.4593, 0.415, 0.47, 0.415, 0.47, 0.38, 0.4593, 0.3802, 0.4583, 0.4165, 0.4621, 0.4165, 0.4621, 0.3802, 0.4583, 0.3802, 0.4574, 0.4165, 0.4541, 0.4165, 0.4541, 0.3802, 0.4574, 0.38, 0.4565, 0.415, 0.4462, 0.415, 0.4462, 0.38, 0.4565, 0.3796, 0.4556, 0.412, 0.4388, 0.412, 0.4388, 0.3796, 0.4556, 0.379, 0.4548, 0.4076, 0.4321, 0.4076, 0.4321, 0.379, 0.4548, 0.3783, 0.4542, 0.4019, 0.4263, 0.4019, 0.4263, 0.3783, 0.4542, 0.3774, 0.4537, 0.3952, 0.4217, 0.3952, 0.4217, 0.3774, 0.4537, 0.3765, 0.4534, 0.3877, 0.4185, 0.3877, 0.4185, 0.3765, 0.4534, 0.3755, 0.4532, 0.3797, 0.4168, 0.3797, 0.4168, 0.3755, 0.4532, 0.3745, 0.4533, 0.3714, 0.4167, 0.3714, 0.4167, 0.3745, 0.4533, 0.3735, 0.4535, 0.3632, 0.4183, 0.3632, 0.4183, 0.3735, 0.4535, 0.3725, 0.4539, 0.3555, 0.4214, 0.3555, 0.4214, 0.3725, 0.4539, 0.3717, 0.4545, 0.3486, 0.426, 0.3486, 0.426, 0.3717, 0.4545, 0.371, 0.4552, 0.3428, 0.4318, 0.3428, 0.4318, 0.371, 0.4552, 0.3705, 0.456, 0.3383, 0.4387, 0.3383, 0.4387, 0.3705, 0.456, 0.3701, 0.4569, 0.3352, 0.4462, 0.3352, 0.4462, 0.3701, 0.4569, 0.3699, 0.4578, 0.3336, 0.4541, 0.3336, 0.4541, 0.3699, 0.4578, 0.37, 0.4588, 0.3336, 0.4621, 0.3336, 0.4621, 0.37, 0.4588, 0.3702, 0.4597, 0.3352, 0.4699, 0.3352, 0.4699, 0.3702, 0.4597, 0.3706, 0.4606, 0.3382, 0.4774, 0.3382, 0.4774, 0.3706, 0.4606, 0.3712, 0.4614, 0.3425, 0.4841, 0.3425, 0.4841, 0.3712, 0.4614, 0.3719, 0.462, 0.3482, 0.4899, 0.3482, 0.4899, 0.3719, 0.462, 0.3727, 0.4625, 0.3549, 0.4945, 0.3549, 0.4945, 0.3727, 0.4625, 0.3737, 0.4629, 0.3624, 0.4977, 0.3624, 0.4977, 0.3737, 0.4629, 0.3747, 0.4631, 0.3705, 0.4995, 0.4582, 0.4347, 0.4582, 0.4386, 0.4506, 0.4379, 0.4506, 0.4354, 0.3788, 0.4995, 0.3757, 0.463, 0.3767, 0.4628, 0.3869, 0.498, 0.3705, 0.4995, 0.3747, 0.4631, 0.3757, 0.463, 0.3788, 0.4995, 0.4813, 0.4167, 0.4853, 0.4175, 0.489, 0.419, 0.4924, 0.4212, 0.4953, 0.4239, 0.4975, 0.4272, 0.4991, 0.4308, 0.4999, 0.4347, 0.4999, 0.4386, 0.4992, 0.4425, 0.4976, 0.4461, 0.4954, 0.4494, 0.4926, 0.4521, 0.4892, 0.4543, 0.4855, 0.4558, 0.4815, 0.4566, 0.4775, 0.4566, 0.4735, 0.4558, 0.4697, 0.4543, 0.4664, 0.4521, 0.4635, 0.4494, 0.4612, 0.4461, 0.4596, 0.4425, 0.4588, 0.4386, 0.4588, 0.4347, 0.4596, 0.4308, 0.4611, 0.4272, 0.4633, 0.4239, 0.4662, 0.4212, 0.4695, 0.419, 0.4733, 0.4175, 0.4772, 0.4167, 0.5134, 0.4823, 0.515, 0.4834, 0.5107, 0.4918, 0.5075, 0.4897, 0.4318, 0.4175, 0.4358, 0.4167, 0.4365, 0.4241, 0.434, 0.4246, 0.4194, 0.4461, 0.4179, 0.4425, 0.4252, 0.4403, 0.4262, 0.4426, 0.4535, 0.4494, 0.4507, 0.4521, 0.4458, 0.4464, 0.4476, 0.4446, 0.4475, 0.419, 0.4509, 0.4212, 0.4459, 0.4269, 0.4438, 0.4256, 0.4179, 0.4308, 0.4195, 0.4272, 0.4263, 0.4307, 0.4253, 0.433, 0.4355, 0.4566, 0.4315, 0.4558, 0.4338, 0.4487, 0.4363, 0.4492, 0.4575, 0.4308, 0.4582, 0.4347, 0.4506, 0.4354, 0.4501, 0.433, 0.428, 0.419, 0.4318, 0.4175, 0.434, 0.4246, 0.4316, 0.4256, 0.4216, 0.4494, 0.4194, 0.4461, 0.4262, 0.4426, 0.4276, 0.4446, 0.4558, 0.4461, 0.4535, 0.4494, 0.4476, 0.4446, 0.4491, 0.4426, 0.4438, 0.4175, 0.4475, 0.419, 0.4438, 0.4256, 0.4415, 0.4246, 0.4171, 0.4347, 0.4179, 0.4308, 0.4253, 0.433, 0.4248, 0.4354, 0.4435, 0.4558, 0.4396, 0.4566, 0.4389, 0.4492, 0.4414, 0.4487, 0.4396, 0.4566, 0.4355, 0.4566, 0.4363, 0.4492, 0.4389, 0.4492, 0.4559, 0.4272, 0.4575, 0.4308, 0.4501, 0.433, 0.4491, 0.4307, 0.4247, 0.4212, 0.428, 0.419, 0.4316, 0.4256, 0.4295, 0.4269, 0.4245, 0.4521, 0.4216, 0.4494, 0.4276, 0.4446, 0.4294, 0.4464, 0.4574, 0.4425, 0.4558, 0.4461, 0.4491, 0.4426, 0.45, 0.4403, 0.4398, 0.4167, 0.4438, 0.4175, 0.4415, 0.4246, 0.439, 0.4241, 0.4171, 0.4386, 0.4171, 0.4347, 0.4248, 0.4354, 0.4247, 0.4379, 0.4473, 0.4543, 0.4435, 0.4558, 0.4414, 0.4487, 0.4437, 0.4477, 0.4537, 0.4239, 0.4559, 0.4272, 0.4491, 0.4307, 0.4477, 0.4287, 0.4218, 0.4239, 0.4247, 0.4212, 0.4295, 0.4269, 0.4277, 0.4287, 0.4278, 0.4543, 0.4245, 0.4521, 0.4294, 0.4464, 0.4315, 0.4477, 0.4582, 0.4386, 0.4574, 0.4425, 0.45, 0.4403, 0.4506, 0.4379, 0.4358, 0.4167, 0.4398, 0.4167, 0.439, 0.4241, 0.4365, 0.4241, 0.4179, 0.4425, 0.4171, 0.4386, 0.4247, 0.4379, 0.4252, 0.4403, 0.4507, 0.4521, 0.4473, 0.4543, 0.4437, 0.4477, 0.4458, 0.4464, 0.4509, 0.4212, 0.4537, 0.4239, 0.4477, 0.4287, 0.4459, 0.4269, 0.4195, 0.4272, 0.4218, 0.4239, 0.4277, 0.4287, 0.4263, 0.4307, 0.4315, 0.4558, 0.4278, 0.4543, 0.4315, 0.4477, 0.4338, 0.4487, 0.515, 0.381, 0.5124, 0.381, 0.5099, 0.3805, 0.5076, 0.3796, 0.5055, 0.3782, 0.5036, 0.3765, 0.5022, 0.3744, 0.5012, 0.3721, 0.5007, 0.3697, 0.5007, 0.3672, 0.5012, 0.3648, 0.5022, 0.3625, 0.5036, 0.3605, 0.5053, 0.3588, 0.5074, 0.3574, 0.5098, 0.3564, 0.5123, 0.356, 0.5148, 0.356, 0.5173, 0.3564, 0.5197, 0.3574, 0.5218, 0.3588, 0.5236, 0.3605, 0.525, 0.3625, 0.526, 0.3648, 0.5265, 0.3672, 0.5265, 0.3697, 0.5261, 0.3721, 0.5251, 0.3744, 0.5237, 0.3765, 0.5219, 0.3782, 0.5198, 0.3796, 0.5175, 0.3805, 0.5298, 0.4721, 0.5291, 0.4704, 0.5374, 0.4658, 0.5388, 0.4692, 0.512, 0.481, 0.5134, 0.4823, 0.5075, 0.4897, 0.5049, 0.4871, 0.5302, 0.474, 0.5298, 0.4721, 0.5388, 0.4692, 0.5396, 0.4729, 0.511, 0.4794, 0.512, 0.481, 0.5049, 0.4871, 0.5027, 0.484, 0.5301, 0.4758, 0.5302, 0.474, 0.5396, 0.4729, 0.5396, 0.4767, 0.5103, 0.4777, 0.511, 0.4794, 0.5027, 0.484, 0.5013, 0.4806, 0.5297, 0.4777, 0.5301, 0.4758, 0.5396, 0.4767, 0.5388, 0.4804, 0.5099, 0.4759, 0.5103, 0.4777, 0.5013, 0.4806, 0.5005, 0.4769, 0.5289, 0.4794, 0.5297, 0.4777, 0.5388, 0.4804, 0.5373, 0.4839, 0.51, 0.474, 0.5099, 0.4759, 0.5005, 0.4769, 0.5005, 0.4732, 0.5278, 0.481, 0.5289, 0.4794, 0.5373, 0.4839, 0.5352, 0.487, 0.5104, 0.4721, 0.51, 0.474, 0.5005, 0.4732, 0.5013, 0.4695, 0.5263, 0.4823, 0.5278, 0.481, 0.5352, 0.487, 0.5324, 0.4897, 0.5193, 0.4652, 0.5173, 0.4656, 0.5144, 0.4564, 0.5182, 0.4557, 0.5112, 0.4704, 0.5104, 0.4721, 0.5013, 0.4695, 0.5027, 0.4659, 0.5247, 0.4833, 0.5263, 0.4823, 0.5324, 0.4897, 0.5292, 0.4918, 0.5213, 0.4652, 0.5193, 0.4652, 0.5182, 0.4557, 0.5221, 0.4557, 0.5123, 0.4688, 0.5112, 0.4704, 0.5027, 0.4659, 0.5049, 0.4628, 0.5228, 0.4841, 0.5247, 0.4833, 0.5292, 0.4918, 0.5256, 0.4933, 0.5232, 0.4656, 0.5213, 0.4652, 0.5221, 0.4557, 0.5259, 0.4564, 0.5138, 0.4674, 0.5123, 0.4688, 0.5049, 0.4628, 0.5076, 0.46, 0.5208, 0.4845, 0.5228, 0.4841, 0.5256, 0.4933, 0.5218, 0.494, 0.525, 0.4664, 0.5232, 0.4656, 0.5259, 0.4564, 0.5294, 0.4579, 0.5154, 0.4663, 0.5138, 0.4674, 0.5076, 0.46, 0.5108, 0.4579, 0.5188, 0.4845, 0.5208, 0.4845, 0.5218, 0.494, 0.518, 0.494, 0.5267, 0.4674, 0.525, 0.4664, 0.5294, 0.4579, 0.5326, 0.46, 0.5173, 0.4656, 0.5154, 0.4663, 0.5108, 0.4579, 0.5144, 0.4564, 0.5169, 0.4841, 0.5188, 0.4845, 0.518, 0.494, 0.5142, 0.4933, 0.528, 0.4688, 0.5267, 0.4674, 0.5326, 0.46, 0.5353, 0.4626, 0.515, 0.4834, 0.5169, 0.4841, 0.5142, 0.4933, 0.5107, 0.4918, 0.5291, 0.4704, 0.528, 0.4688, 0.5353, 0.4626, 0.5374, 0.4658, 0.3869, 0.5814, 0.3767, 0.5462, 0.3776, 0.5458, 0.3946, 0.5782, 0.3946, 0.5782, 0.3776, 0.5458, 0.3784, 0.5452, 0.4015, 0.5736, 0.4015, 0.5736, 0.3784, 0.5452, 0.3791, 0.5445, 0.4074, 0.5678, 0.4074, 0.5678, 0.3791, 0.5445, 0.3796, 0.5436, 0.4119, 0.5609, 0.4119, 0.5609, 0.3796, 0.5436, 0.38, 0.5427, 0.415, 0.5534, 0.415, 0.5534, 0.38, 0.5427, 0.3802, 0.5418, 0.4165, 0.5455, 0.4165, 0.5455, 0.3802, 0.5418, 0.3802, 0.5408, 0.4165, 0.5375, 0.4165, 0.5375, 0.3802, 0.5408, 0.38, 0.5399, 0.415, 0.5296, 0.415, 0.5296, 0.38, 0.5399, 0.3796, 0.539, 0.412, 0.5222, 0.412, 0.5222, 0.3796, 0.539, 0.379, 0.5383, 0.4076, 0.5155, 0.4076, 0.5155, 0.379, 0.5383, 0.3783, 0.5376, 0.4019, 0.5098, 0.4019, 0.5098, 0.3783, 0.5376, 0.3774, 0.5371, 0.3952, 0.5052, 0.3952, 0.5052, 0.3774, 0.5371, 0.3765, 0.5368, 0.3877, 0.5019, 0.3877, 0.5019, 0.3765, 0.5368, 0.3755, 0.5366, 0.3797, 0.5002, 0.3797, 0.5002, 0.3755, 0.5366, 0.3745, 0.5367, 0.3714, 0.5001, 0.3714, 0.5001, 0.3745, 0.5367, 0.3735, 0.5369, 0.3632, 0.5017, 0.3632, 0.5017, 0.3735, 0.5369, 0.3725, 0.5373, 0.3555, 0.5048, 0.3555, 0.5048, 0.3725, 0.5373, 0.3717, 0.5379, 0.3486, 0.5094, 0.3486, 0.5094, 0.3717, 0.5379, 0.371, 0.5386, 0.3428, 0.5153, 0.3428, 0.5153, 0.371, 0.5386, 0.3705, 0.5394, 0.3383, 0.5221, 0.3383, 0.5221, 0.3705, 0.5394, 0.3701, 0.5403, 0.3352, 0.5296, 0.3352, 0.5296, 0.3701, 0.5403, 0.3699, 0.5412, 0.3336, 0.5375, 0.3336, 0.5375, 0.3699, 0.5412, 0.37, 0.5422, 0.3336, 0.5455, 0.3336, 0.5455, 0.37, 0.5422, 0.3702, 0.5431, 0.3352, 0.5534, 0.3352, 0.5534, 0.3702, 0.5431, 0.3706, 0.544, 0.3382, 0.5608, 0.3382, 0.5608, 0.3706, 0.544, 0.3712, 0.5448, 0.3425, 0.5675, 0.3425, 0.5675, 0.3712, 0.5448, 0.3719, 0.5454, 0.3482, 0.5733, 0.3482, 0.5733, 0.3719, 0.5454, 0.3727, 0.546, 0.3549, 0.5779, 0.3549, 0.5779, 0.3727, 0.546, 0.3737, 0.5463, 0.3624, 0.5812, 0.3624, 0.5812, 0.3737, 0.5463, 0.3747, 0.5465, 0.3705, 0.5829, 0.4999, 0.4751, 0.4999, 0.4791, 0.4923, 0.4783, 0.4923, 0.4759, 0.3788, 0.583, 0.3757, 0.5464, 0.3767, 0.5462, 0.3869, 0.5814, 0.3705, 0.5829, 0.3747, 0.5465, 0.3757, 0.5464, 0.3788, 0.583, 0.4815, 0.356, 0.4854, 0.3567, 0.4892, 0.3582, 0.4926, 0.3604, 0.4954, 0.3632, 0.4977, 0.3664, 0.4993, 0.3701, 0.5001, 0.3739, 0.5001, 0.3779, 0.4994, 0.3817, 0.4978, 0.3853, 0.4956, 0.3886, 0.4928, 0.3914, 0.4894, 0.3936, 0.4857, 0.3951, 0.4817, 0.3958, 0.4777, 0.3958, 0.4737, 0.3951, 0.4699, 0.3936, 0.4666, 0.3914, 0.4637, 0.3886, 0.4614, 0.3853, 0.4598, 0.3817, 0.459, 0.3779, 0.459, 0.3739, 0.4598, 0.3701, 0.4613, 0.3664, 0.4635, 0.3632, 0.4664, 0.3604, 0.4697, 0.3582, 0.4734, 0.3567, 0.4774, 0.356, 0.42, 0.5112, 0.4214, 0.5077, 0.4298, 0.5122, 0.4291, 0.5139, 0.4735, 0.4579, 0.4775, 0.4572, 0.4782, 0.4646, 0.4757, 0.4651, 0.4611, 0.4865, 0.4596, 0.4829, 0.4669, 0.4808, 0.4679, 0.483, 0.4953, 0.4898, 0.4924, 0.4926, 0.4875, 0.4868, 0.4894, 0.4851, 0.4892, 0.4594, 0.4926, 0.4616, 0.4877, 0.4674, 0.4856, 0.466, 0.4596, 0.4713, 0.4612, 0.4677, 0.468, 0.4712, 0.467, 0.4734, 0.4772, 0.497, 0.4733, 0.4963, 0.4755, 0.4891, 0.478, 0.4896, 0.4992, 0.4713, 0.4999, 0.4751, 0.4923, 0.4759, 0.4918, 0.4734, 0.4697, 0.4594, 0.4735, 0.4579, 0.4757, 0.4651, 0.4733, 0.466, 0.4633, 0.4898, 0.4611, 0.4865, 0.4679, 0.483, 0.4693, 0.4851, 0.4975, 0.4865, 0.4953, 0.4898, 0.4894, 0.4851, 0.4908, 0.483, 0.4855, 0.4579, 0.4892, 0.4594, 0.4856, 0.466, 0.4832, 0.4651, 0.4588, 0.4751, 0.4596, 0.4713, 0.467, 0.4734, 0.4665, 0.4759, 0.4853, 0.4963, 0.4813, 0.497, 0.4806, 0.4896, 0.4831, 0.4891, 0.4813, 0.497, 0.4772, 0.497, 0.478, 0.4896, 0.4806, 0.4896, 0.4976, 0.4677, 0.4992, 0.4713, 0.4918, 0.4734, 0.4909, 0.4712, 0.4664, 0.4616, 0.4697, 0.4594, 0.4733, 0.466, 0.4712, 0.4674, 0.4662, 0.4926, 0.4633, 0.4898, 0.4693, 0.4851, 0.4711, 0.4868, 0.4991, 0.4829, 0.4975, 0.4865, 0.4908, 0.483, 0.4918, 0.4808, 0.4815, 0.4572, 0.4855, 0.4579, 0.4832, 0.4651, 0.4807, 0.4646, 0.4588, 0.4791, 0.4588, 0.4751, 0.4665, 0.4759, 0.4665, 0.4783, 0.489, 0.4948, 0.4853, 0.4963, 0.4831, 0.4891, 0.4854, 0.4882, 0.4954, 0.4644, 0.4976, 0.4677, 0.4909, 0.4712, 0.4895, 0.4691, 0.4635, 0.4644, 0.4664, 0.4616, 0.4712, 0.4674, 0.4694, 0.4691, 0.4695, 0.4948, 0.4662, 0.4926, 0.4711, 0.4868, 0.4732, 0.4882, 0.4999, 0.4791, 0.4991, 0.4829, 0.4918, 0.4808, 0.4923, 0.4783, 0.4775, 0.4572, 0.4815, 0.4572, 0.4807, 0.4646, 0.4782, 0.4646, 0.4596, 0.4829, 0.4588, 0.4791, 0.4665, 0.4783, 0.4669, 0.4808, 0.4924, 0.4926, 0.489, 0.4948, 0.4854, 0.4882, 0.4875, 0.4868, 0.4926, 0.4616, 0.4954, 0.4644, 0.4895, 0.4691, 0.4877, 0.4674, 0.4612, 0.4677, 0.4635, 0.4644, 0.4694, 0.4691, 0.468, 0.4712, 0.4733, 0.4963, 0.4695, 0.4948, 0.4732, 0.4882, 0.4755, 0.4891, 0.5173, 0.4061, 0.5148, 0.4066, 0.5123, 0.4066, 0.5098, 0.4061, 0.5074, 0.4052, 0.5053, 0.4038, 0.5036, 0.4021, 0.5022, 0.4, 0.5012, 0.3977, 0.5007, 0.3953, 0.5007, 0.3929, 0.5012, 0.3904, 0.5022, 0.3882, 0.5036, 0.3861, 0.5055, 0.3844, 0.5076, 0.383, 0.5099, 0.3821, 0.5124, 0.3816, 0.515, 0.3816, 0.5175, 0.3821, 0.5198, 0.383, 0.5219, 0.3844, 0.5237, 0.3861, 0.5251, 0.3882, 0.5261, 0.3904, 0.5265, 0.3929, 0.5265, 0.3953, 0.526, 0.3977, 0.525, 0.4, 0.5236, 0.4021, 0.5218, 0.4038, 0.5197, 0.4052, 0.4575, 0.511, 0.4582, 0.5147, 0.4488, 0.5158, 0.4485, 0.5139, 0.4192, 0.5149, 0.42, 0.5112, 0.4291, 0.5139, 0.4286, 0.5158, 0.456, 0.5076, 0.4575, 0.511, 0.4485, 0.5139, 0.4478, 0.5122, 0.4192, 0.5187, 0.4192, 0.5149, 0.4286, 0.5158, 0.4286, 0.5176, 0.4539, 0.5045, 0.456, 0.5076, 0.4478, 0.5122, 0.4467, 0.5106, 0.4199, 0.5224, 0.4192, 0.5187, 0.4286, 0.5176, 0.429, 0.5195, 0.4512, 0.5019, 0.4539, 0.5045, 0.4467, 0.5106, 0.4454, 0.5093, 0.4214, 0.5258, 0.4199, 0.5224, 0.429, 0.5195, 0.4297, 0.5212, 0.4481, 0.4998, 0.4512, 0.5019, 0.4454, 0.5093, 0.4437, 0.5083, 0.4235, 0.529, 0.4214, 0.5258, 0.4297, 0.5212, 0.4307, 0.5228, 0.4445, 0.4984, 0.4481, 0.4998, 0.4437, 0.5083, 0.4419, 0.5075, 0.4261, 0.5316, 0.4235, 0.529, 0.4307, 0.5228, 0.4321, 0.5242, 0.4408, 0.4976, 0.4445, 0.4984, 0.4419, 0.5075, 0.44, 0.5072, 0.4479, 0.5337, 0.4443, 0.5352, 0.4414, 0.526, 0.4433, 0.5253, 0.4293, 0.5337, 0.4261, 0.5316, 0.4321, 0.5242, 0.4337, 0.5253, 0.4369, 0.4976, 0.4408, 0.4976, 0.44, 0.5072, 0.4379, 0.5071, 0.4511, 0.5316, 0.4479, 0.5337, 0.4433, 0.5253, 0.445, 0.5242, 0.4328, 0.5352, 0.4293, 0.5337, 0.4337, 0.5253, 0.4355, 0.526, 0.4331, 0.4984, 0.4369, 0.4976, 0.4379, 0.5071, 0.436, 0.5075, 0.4539, 0.5289, 0.4511, 0.5316, 0.445, 0.5242, 0.4464, 0.5228, 0.4366, 0.536, 0.4328, 0.5352, 0.4355, 0.526, 0.4375, 0.5264, 0.4296, 0.4998, 0.4331, 0.4984, 0.436, 0.5075, 0.4341, 0.5083, 0.456, 0.5257, 0.4539, 0.5289, 0.4464, 0.5228, 0.4476, 0.5212, 0.4405, 0.536, 0.4366, 0.536, 0.4375, 0.5264, 0.4395, 0.5264, 0.4263, 0.5019, 0.4296, 0.4998, 0.4341, 0.5083, 0.4324, 0.5093, 0.4575, 0.5222, 0.456, 0.5257, 0.4476, 0.5212, 0.4484, 0.5195, 0.4443, 0.5352, 0.4405, 0.536, 0.4395, 0.5264, 0.4414, 0.526, 0.4236, 0.5046, 0.4263, 0.5019, 0.4324, 0.5093, 0.431, 0.5106, 0.4582, 0.5185, 0.4575, 0.5222, 0.4484, 0.5195, 0.4488, 0.5176, 0.4214, 0.5077, 0.4236, 0.5046, 0.431, 0.5106, 0.4298, 0.5122, 0.4582, 0.5147, 0.4582, 0.5185, 0.4488, 0.5176, 0.4488, 0.5158, 0.3777, 0.7894, 0.3943, 0.7366, 0.3958, 0.7368, 0.39, 0.7919, 0.39, 0.7919, 0.3958, 0.7368, 0.3974, 0.7368, 0.4025, 0.7919, 0.4025, 0.7919, 0.3974, 0.7368, 0.3989, 0.7365, 0.4147, 0.7894, 0.4147, 0.7894, 0.3989, 0.7365, 0.4003, 0.7359, 0.4261, 0.7846, 0.4261, 0.7846, 0.4003, 0.7359, 0.4015, 0.735, 0.4363, 0.7778, 0.4363, 0.7778, 0.4015, 0.735, 0.4025, 0.734, 0.4449, 0.7692, 0.4449, 0.7692, 0.4025, 0.734, 0.4033, 0.7328, 0.4516, 0.7592, 0.4516, 0.7592, 0.4033, 0.7328, 0.4038, 0.7314, 0.4563, 0.748, 0.4563, 0.748, 0.4038, 0.7314, 0.404, 0.73, 0.4588, 0.7362, 0.4588, 0.7362, 0.404, 0.73, 0.404, 0.7286, 0.4589, 0.7241, 0.4589, 0.7241, 0.404, 0.7286, 0.4036, 0.7272, 0.4567, 0.7121, 0.4567, 0.7121, 0.4036, 0.7272, 0.403, 0.7259, 0.4522, 0.7007, 0.4522, 0.7007, 0.403, 0.7259, 0.4021, 0.7246, 0.4454, 0.6903, 0.4454, 0.6903, 0.4021, 0.7246, 0.401, 0.7236, 0.4368, 0.6814, 0.4368, 0.6814, 0.401, 0.7236, 0.3996, 0.7228, 0.4264, 0.6743, 0.4264, 0.6743, 0.3996, 0.7228, 0.3982, 0.7223, 0.4148, 0.6695, 0.4148, 0.6695, 0.3982, 0.7223, 0.3967, 0.722, 0.4025, 0.667, 0.4025, 0.667, 0.3967, 0.722, 0.3952, 0.722, 0.39, 0.667, 0.39, 0.667, 0.3952, 0.722, 0.3937, 0.7224, 0.3778, 0.6694, 0.3778, 0.6694, 0.3937, 0.7224, 0.3923, 0.723, 0.3664, 0.6742, 0.3664, 0.6742, 0.3923, 0.723, 0.3911, 0.7238, 0.3562, 0.681, 0.3562, 0.681, 0.3911, 0.7238, 0.3901, 0.7249, 0.3476, 0.6897, 0.3476, 0.6897, 0.3901, 0.7249, 0.3893, 0.7261, 0.3409, 0.6997, 0.3409, 0.6997, 0.3893, 0.7261, 0.3887, 0.7275, 0.3362, 0.7109, 0.3362, 0.7109, 0.3887, 0.7275, 0.3885, 0.7289, 0.3338, 0.7227, 0.3338, 0.7227, 0.3885, 0.7289, 0.3886, 0.7303, 0.3336, 0.7348, 0.3336, 0.7348, 0.3886, 0.7303, 0.3889, 0.7317, 0.3358, 0.7468, 0.3358, 0.7468, 0.3889, 0.7317, 0.3895, 0.733, 0.3404, 0.7582, 0.3404, 0.7582, 0.3895, 0.733, 0.3904, 0.7342, 0.3471, 0.7686, 0.3471, 0.7686, 0.3904, 0.7342, 0.3916, 0.7352, 0.3558, 0.7775, 0.4306, 0.4161, 0.4245, 0.4161, 0.4185, 0.415, 0.4128, 0.4127, 0.4077, 0.4094, 0.4034, 0.4052, 0.3999, 0.4003, 0.3976, 0.3948, 0.3963, 0.389, 0.3963, 0.3831, 0.3975, 0.3773, 0.3998, 0.3718, 0.4031, 0.3669, 0.4074, 0.3627, 0.4125, 0.3594, 0.4181, 0.3571, 0.4241, 0.356, 0.4302, 0.356, 0.4362, 0.3571, 0.4419, 0.3594, 0.447, 0.3627, 0.4513, 0.3669, 0.4548, 0.3718, 0.4571, 0.3773, 0.4584, 0.3831, 0.4584, 0.389, 0.4573, 0.3948, 0.4549, 0.4003, 0.4516, 0.4052, 0.4473, 0.4094, 0.4422, 0.4127, 0.4366, 0.415, 0.3662, 0.7845, 0.3929, 0.736, 0.3943, 0.7366, 0.3777, 0.7894, 0.3558, 0.7775, 0.3916, 0.7352, 0.3929, 0.736, 0.3662, 0.7845, 0.3675, 0.356, 0.3735, 0.3571, 0.3792, 0.3594, 0.3843, 0.3627, 0.3887, 0.3669, 0.3921, 0.3718, 0.3945, 0.3773, 0.3957, 0.3831, 0.3957, 0.389, 0.3946, 0.3948, 0.3923, 0.4003, 0.3889, 0.4052, 0.3846, 0.4094, 0.3795, 0.4127, 0.3739, 0.415, 0.3679, 0.4161, 0.3618, 0.4161, 0.3558, 0.415, 0.3501, 0.4127, 0.345, 0.4094, 0.3407, 0.4052, 0.3373, 0.4003, 0.3349, 0.3948, 0.3337, 0.389, 0.3336, 0.3831, 0.3348, 0.3773, 0.3371, 0.3718, 0.3405, 0.3669, 0.3448, 0.3627, 0.3498, 0.3594, 0.3554, 0.3571, 0.3614, 0.356])
me_detonator.materials.append(mat_plunger_hole)
me_detonator.materials.append(mat_wood)
me_detonator.materials.append(mat_metal)
me_detonator.use_remesh_preserve_volume = False
me_detonator.use_remesh_preserve_attributes = False
me_detonator.use_mirror_vertex_groups = False
me_detonator.update()

# ---- curves / text
cu_nurbspath_002 = bpy.data.curves.new('NurbsPath.002', 'CURVE')
cu_nurbspath_002.dimensions = '3D'
_sp = cu_nurbspath_002.splines.new('NURBS'); _sp.points.add(7)
_sp.points.foreach_set('co', [8.166, 0.7195, 1.148, 1.0, 7.961, 0.7442, 1.16, 1.0, 5.8, -1.286, 0.0, 1.0, 3.061, -1.305, 0.0, 1.0, 2.067, -1.995, 0.0, 1.0, 0.9832, -1.077, 0.0, 1.0, -0.0981, -2.584, 0.0, 1.0, -1.686, -3.963, 0.0, 1.0])
_sp.order_v = 0
_sp.resolution_u = 24
_sp.use_endpoint_u = True
cu_nurbspath_002.materials.append(mat_fuse_wire)
cu_nurbspath_002.use_path = True
cu_nurbspath_002.use_path_clamp = True
cu_nurbspath_002.bevel_resolution = 0
cu_nurbspath_002.extrude = 0.018
cu_nurbspath_002.fill_mode = 'HALF'
cu_nurbspath_001 = bpy.data.curves.new('NurbsPath.001', 'CURVE')
cu_nurbspath_001.dimensions = '3D'
_sp = cu_nurbspath_001.splines.new('NURBS'); _sp.points.add(7)
_sp.points.foreach_set('co', [8.184, 1.32, 1.148, 1.0, 7.997, 1.353, 1.148, 1.0, 5.8, 0.8291, 0.0, 1.0, 3.061, 2.652, 0.0, 1.0, 2.067, 4.546, 0.0, 1.0, 0.9832, 1.027, 0.0, 1.0, -0.0981, 0.6856, 0.0, 1.0, -1.209, 3.219, 0.0, 1.0])
_sp.order_v = 0
_sp.resolution_u = 24
_sp.use_endpoint_u = True
cu_nurbspath_001.materials.append(mat_fuse_wire)
cu_nurbspath_001.use_path = True
cu_nurbspath_001.use_path_clamp = True
cu_nurbspath_001.bevel_resolution = 0
cu_nurbspath_001.extrude = 0.018
cu_nurbspath_001.fill_mode = 'HALF'
cu_nurbspath_001.twist_mode = 'Z_UP'
cu_nurbspath = bpy.data.curves.new('NurbsPath', 'CURVE')
cu_nurbspath.dimensions = '3D'
_sp = cu_nurbspath.splines.new('NURBS'); _sp.points.add(7)
_sp.points.foreach_set('co', [8.172, 1.029, 1.147, 1.0, 8.022, 1.061, 1.173, 1.0, 5.8, -0.3931, 0.0, 1.0, 3.061, 0.3016, 0.0, 1.0, 2.067, -0.7843, 0.0, 1.0, 0.9832, -0.26, 0.0, 1.0, -0.0981, -1.568, 0.0, 1.0, -1.686, 0.2113, 0.0, 1.0])
_sp.order_v = 0
_sp.resolution_u = 24
_sp.use_endpoint_u = True
cu_nurbspath.materials.append(mat_fuse_wire)
cu_nurbspath.use_path = True
cu_nurbspath.use_path_clamp = True
cu_nurbspath.bevel_resolution = 0
cu_nurbspath.extrude = 0.018
cu_nurbspath.fill_mode = 'HALF'

# ---- objects
ob_plunger = bpy.data.objects.new('Plunger', me_cylinder)
ob_detonator = bpy.data.objects.new('Detonator', me_detonator)
ob_nurbspath_002 = bpy.data.objects.new('NurbsPath.002', cu_nurbspath_002)
ob_nurbspath_001 = bpy.data.objects.new('NurbsPath.001', cu_nurbspath_001)
ob_nurbspath = bpy.data.objects.new('NurbsPath', cu_nurbspath)

# ---- transforms, parenting, visibility, modifiers, constraints
ob_plunger.location = (8.583, 1.045, 1.744)
ob_plunger.scale = (0.03762, 0.03762, 0.6852)
ob_plunger.lineart.crease_threshold = 0.0
ob_detonator.location = (8.583, 1.045, 0.5069)
ob_detonator.scale = (0.4762, 0.4914, 0.6105)
ob_detonator.lineart.crease_threshold = 0.0
ob_nurbspath_002.location = (0.0, 0.0, 0.0)
ob_nurbspath_002.lineart.crease_threshold = 0.0
_m = ob_nurbspath_002.modifiers.new('Solidify', 'SOLIDIFY')
_m.thickness = 0.032
_m.nonmanifold_thickness_mode = 'FIXED'
_m.nonmanifold_merge_threshold = 0.0003
ob_nurbspath_001.location = (0.0, 0.0, 0.0)
ob_nurbspath_001.lineart.crease_threshold = 0.0
_m = ob_nurbspath_001.modifiers.new('Solidify', 'SOLIDIFY')
_m.thickness = 0.032
_m.nonmanifold_thickness_mode = 'FIXED'
_m.nonmanifold_merge_threshold = 0.0003
ob_nurbspath.location = (0.0, 0.0, 0.0)
ob_nurbspath.lineart.crease_threshold = 0.0
_m = ob_nurbspath.modifiers.new('Solidify', 'SOLIDIFY')
_m.thickness = 0.032
_m.nonmanifold_thickness_mode = 'FIXED'
_m.nonmanifold_merge_threshold = 0.0003

# ---- collection membership
col_collection_1.objects.link(ob_plunger)
col_collection_1.objects.link(ob_detonator)
col_collection_1.objects.link(ob_nurbspath_002)
col_collection_1.objects.link(ob_nurbspath_001)
col_collection_1.objects.link(ob_nurbspath)

# ---- scene / render settings (as saved in the file)
scene.frame_start = 1; scene.frame_end = 250; scene.frame_set(63)
scene.render.engine = 'BLENDER_EEVEE_NEXT'
scene.render.resolution_percentage = 50
scene.render.dither_intensity = 0.0
scene.cycles.use_denoising = False
scene.cycles.samples = 10
scene.cycles.sampling_pattern = 'TABULATED_SOBOL'
scene.cycles.light_sampling_threshold = 0.0
scene.cycles.use_adaptive_sampling = False
scene.cycles.use_light_tree = False
scene.cycles.blur_glossy = 0.0
scene.cycles.pixel_filter_type = 'GAUSSIAN'
scene.cycles.sample_clamp_indirect = 0.0
scene.view_settings.view_transform = 'Standard'
bpy.context.view_layer.update()

# ---- added for rendering (the .blend has no active camera and no usable light): camera, sun
cam_auto = bpy.data.cameras.new('AutoCamera')
cam_auto.lens = 50.0
cam_auto.sensor_width = 36.0
cam_auto.clip_end = 1000.0
ob_auto_camera = bpy.data.objects.new('AutoCamera', cam_auto)
scene.collection.objects.link(ob_auto_camera)
ob_auto_camera.location = (18.2669, -17.7295, 12.7537)
ob_auto_camera.rotation_euler = (1.09748, -7.21219e-08, 0.694738)
scene.camera = ob_auto_camera
light_auto_sun = bpy.data.lights.new('AutoSun', 'SUN')
light_auto_sun.energy = 3.0
light_auto_sun.angle = 0.0523599
ob_auto_sun = bpy.data.objects.new('AutoSun', light_auto_sun)
scene.collection.objects.link(ob_auto_sun)
ob_auto_sun.rotation_euler = (0.872665, 0.174533, 0.523599)
bpy.context.view_layer.update()
